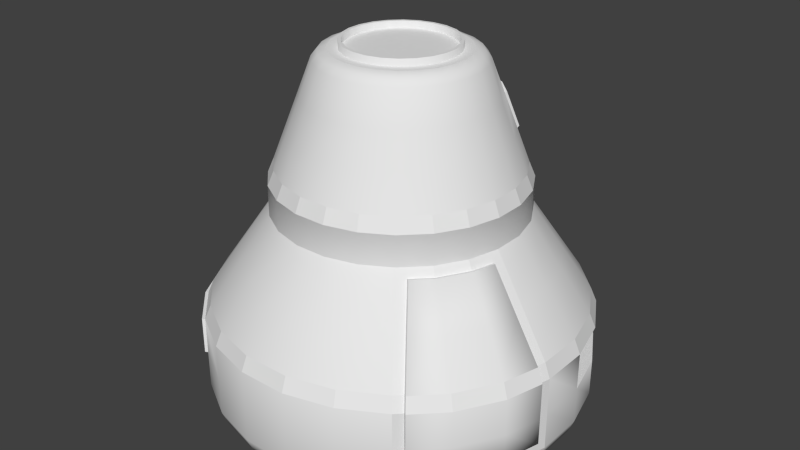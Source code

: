 # Source: CommandModule_IVA.blend  (saved by Blender 2.69.0; exported with 4.5.12 LTS)
import bpy
from mathutils import Matrix  # noqa: F401  (used for matrix-valued properties, if any)

bpy.ops.wm.read_factory_settings(use_empty=True)
scene = bpy.context.scene
scene.name = 'Scene'

# ---- collections
col_collection_1 = bpy.data.collections.new('Collection 1'); scene.collection.children.link(col_collection_1)

# ---- materials (node trees are filled in below, after node groups)
mat_material = bpy.data.materials.new('Material')
mat_material.alpha_threshold = 0.0
mat_material.use_transparent_shadow = False
mat_material.roughness = 0.5
mat_material.line_color = (0.0, 0.0, 0.0, 1.0)

# ---- material node trees

# ---- world
world_world = bpy.data.worlds.new('World'); scene.world = world_world
world_world.color = (0.05088, 0.05088, 0.05088)
world_world.use_sun_shadow = False
world_world.sun_shadow_jitter_overblur = 0.0
world_world.cycles.sampling_method = 'MANUAL'
world_world.cycles.sample_map_resolution = 256

# ---- meshes
me_cube_007 = bpy.data.meshes.new('Cube.007')
me_cube_007.from_pydata([(-0.2, -0.2062, -0.2581), (-0.3, -0.2062, -0.2581), (-0.3, 0.2938, -0.2581), (-0.2, 0.2938, -0.2581), (-0.2, -0.2062, 0.04191), (-0.3, -0.2062, 0.04191), (-0.3, 0.2938, 0.04191), (-0.2, 0.2938, 0.04191), (0.3, -0.2062, -0.2581), (0.2, -0.2062, -0.2581), (0.2, 0.2938, -0.2581), (0.3, 0.2938, -0.2581), (0.3, -0.2062, 0.04191), (0.2, -0.2062, 0.04191), (0.2, 0.2938, 0.04191), (0.3, 0.2938, 0.04191), (0.25, -0.2938, 0.2407), (-0.25, -0.2938, 0.2407), (-0.25, -0.207, -0.2517), (0.25, -0.207, -0.2517), (0.25, -0.1954, 0.2581), (-0.25, -0.1954, 0.2581), (-0.25, -0.1085, -0.2343), (0.25, -0.1085, -0.2343), (0.25, -0.2062, -0.2581), (-0.25, -0.2062, -0.2581), (-0.25, 0.2938, -0.2581), (0.25, 0.2938, -0.2581), (0.25, -0.2062, -0.1581), (-0.25, -0.2062, -0.1581), (-0.25, 0.2938, -0.1581), (0.25, 0.2938, -0.1581)], [], [(4, 5, 1, 0), (5, 6, 2, 1), (6, 7, 3, 2), (7, 4, 0, 3), (0, 1, 2, 3), (7, 6, 5, 4), (12, 13, 9, 8), (13, 14, 10, 9), (14, 15, 11, 10), (15, 12, 8, 11), (8, 9, 10, 11), (15, 14, 13, 12), (20, 21, 17, 16), (21, 22, 18, 17), (22, 23, 19, 18), (23, 20, 16, 19), (16, 17, 18, 19), (23, 22, 21, 20), (28, 29, 25, 24), (29, 30, 26, 25), (30, 31, 27, 26), (31, 28, 24, 27), (24, 25, 26, 27), (31, 30, 29, 28)])
_uv = me_cube_007.uv_layers.new(name='UV coord')
_uv.uv.foreach_set('vector', [0.858, 0.03573, 0.8764, 0.03573, 0.8764, 0.05411, 0.858, 0.05411, 0.858, 0.03573, 0.8764, 0.03573, 0.8764, 0.05411, 0.858, 0.05411, 0.858, 0.03573, 0.8764, 0.03573, 0.8764, 0.05411, 0.858, 0.05411, 0.858, 0.03573, 0.8764, 0.03573, 0.8764, 0.05411, 0.858, 0.05411, 0.858, 0.03573, 0.8764, 0.03573, 0.8764, 0.05411, 0.858, 0.05411, 0.858, 0.03573, 0.8764, 0.03573, 0.8764, 0.05411, 0.858, 0.05411, 0.858, 0.03573, 0.8764, 0.03573, 0.8764, 0.05411, 0.858, 0.05411, 0.858, 0.03573, 0.8764, 0.03573, 0.8764, 0.05411, 0.858, 0.05411, 0.858, 0.03573, 0.8764, 0.03573, 0.8764, 0.05411, 0.858, 0.05411, 0.858, 0.03573, 0.8764, 0.03573, 0.8764, 0.05411, 0.858, 0.05411, 0.858, 0.03573, 0.8764, 0.03573, 0.8764, 0.05411, 0.858, 0.05411, 0.858, 0.03573, 0.8764, 0.03573, 0.8764, 0.05411, 0.858, 0.05411, 0.858, 0.03573, 0.8764, 0.03573, 0.8764, 0.05411, 0.858, 0.05411, 0.858, 0.03573, 0.8764, 0.03573, 0.8764, 0.05411, 0.858, 0.05411, 0.858, 0.03573, 0.8764, 0.03573, 0.8764, 0.05411, 0.858, 0.05411, 0.858, 0.03573, 0.8764, 0.03573, 0.8764, 0.05411, 0.858, 0.05411, 0.858, 0.03573, 0.8764, 0.03573, 0.8764, 0.05411, 0.858, 0.05411, 0.858, 0.03573, 0.8764, 0.03573, 0.8764, 0.05411, 0.858, 0.05411, 0.0, 0.0, 0.0, 0.0, 0.0, 0.0, 0.0, 0.0, 0.0, 0.0, 0.0, 0.0, 0.0, 0.0, 0.0, 0.0, 0.0, 0.0, 0.0, 0.0, 0.0, 0.0, 0.0, 0.0, 0.0, 0.0, 0.0, 0.0, 0.0, 0.0, 0.0, 0.0, 0.0, 0.0, 0.0, 0.0, 0.0, 0.0, 0.0, 0.0, 0.8764, 0.05411, 0.858, 0.05411, 0.858, 0.03573, 0.8764, 0.03573])
me_cube_007.use_remesh_preserve_volume = False
me_cube_007.use_remesh_preserve_attributes = False
me_cube_007.use_mirror_vertex_groups = False
me_cube_007.update()
me_cube_006 = bpy.data.meshes.new('Cube.006')
me_cube_006.from_pydata([(-0.2, -0.2062, -0.2581), (-0.3, -0.2062, -0.2581), (-0.3, 0.2938, -0.2581), (-0.2, 0.2938, -0.2581), (-0.2, -0.2062, 0.04191), (-0.3, -0.2062, 0.04191), (-0.3, 0.2938, 0.04191), (-0.2, 0.2938, 0.04191), (0.3, -0.2062, -0.2581), (0.2, -0.2062, -0.2581), (0.2, 0.2938, -0.2581), (0.3, 0.2938, -0.2581), (0.3, -0.2062, 0.04191), (0.2, -0.2062, 0.04191), (0.2, 0.2938, 0.04191), (0.3, 0.2938, 0.04191), (0.25, -0.2938, 0.2407), (-0.25, -0.2938, 0.2407), (-0.25, -0.207, -0.2517), (0.25, -0.207, -0.2517), (0.25, -0.1954, 0.2581), (-0.25, -0.1954, 0.2581), (-0.25, -0.1085, -0.2343), (0.25, -0.1085, -0.2343), (0.25, -0.2062, -0.2581), (-0.25, -0.2062, -0.2581), (-0.25, 0.2938, -0.2581), (0.25, 0.2938, -0.2581), (0.25, -0.2062, -0.1581), (-0.25, -0.2062, -0.1581), (-0.25, 0.2938, -0.1581), (0.25, 0.2938, -0.1581)], [], [(4, 5, 1, 0), (5, 6, 2, 1), (6, 7, 3, 2), (7, 4, 0, 3), (0, 1, 2, 3), (7, 6, 5, 4), (12, 13, 9, 8), (13, 14, 10, 9), (14, 15, 11, 10), (15, 12, 8, 11), (8, 9, 10, 11), (15, 14, 13, 12), (20, 21, 17, 16), (21, 22, 18, 17), (22, 23, 19, 18), (23, 20, 16, 19), (16, 17, 18, 19), (23, 22, 21, 20), (28, 29, 25, 24), (29, 30, 26, 25), (30, 31, 27, 26), (31, 28, 24, 27), (24, 25, 26, 27), (31, 30, 29, 28)])
_uv = me_cube_006.uv_layers.new(name='UVMap')
_uv.uv.foreach_set('vector', [0.8607, 0.015, 0.901, 0.015, 0.901, 0.05531, 0.8607, 0.05531, 0.8607, 0.015, 0.901, 0.015, 0.901, 0.05531, 0.8607, 0.05531, 0.8607, 0.015, 0.901, 0.015, 0.901, 0.05531, 0.8607, 0.05531, 0.8607, 0.015, 0.901, 0.015, 0.901, 0.05531, 0.8607, 0.05531, 0.8607, 0.015, 0.901, 0.015, 0.901, 0.05531, 0.8607, 0.05531, 0.8607, 0.015, 0.901, 0.015, 0.901, 0.05531, 0.8607, 0.05531, 0.8607, 0.015, 0.901, 0.015, 0.901, 0.05531, 0.8607, 0.05531, 0.8607, 0.015, 0.901, 0.015, 0.901, 0.05531, 0.8607, 0.05531, 0.8607, 0.015, 0.901, 0.015, 0.901, 0.05531, 0.8607, 0.05531, 0.8607, 0.015, 0.901, 0.015, 0.901, 0.05531, 0.8607, 0.05531, 0.8607, 0.015, 0.901, 0.015, 0.901, 0.05531, 0.8607, 0.05531, 0.8607, 0.015, 0.901, 0.015, 0.901, 0.05531, 0.8607, 0.05531, 0.8607, 0.015, 0.901, 0.015, 0.901, 0.05531, 0.8607, 0.05531, 0.8607, 0.015, 0.901, 0.015, 0.901, 0.05531, 0.8607, 0.05531, 0.8607, 0.015, 0.901, 0.015, 0.901, 0.05531, 0.8607, 0.05531, 0.8607, 0.015, 0.901, 0.015, 0.901, 0.05531, 0.8607, 0.05531, 0.8607, 0.015, 0.901, 0.015, 0.901, 0.05531, 0.8607, 0.05531, 0.8607, 0.015, 0.901, 0.015, 0.901, 0.05531, 0.8607, 0.05531, 0.8607, 0.015, 0.901, 0.015, 0.901, 0.05531, 0.8607, 0.05531, 0.8607, 0.015, 0.901, 0.015, 0.901, 0.05531, 0.8607, 0.05531, 0.8607, 0.015, 0.901, 0.015, 0.901, 0.05531, 0.8607, 0.05531, 0.8607, 0.015, 0.901, 0.015, 0.901, 0.05531, 0.8607, 0.05531, 0.8607, 0.015, 0.901, 0.015, 0.901, 0.05531, 0.8607, 0.05531, 0.8607, 0.015, 0.901, 0.015, 0.901, 0.05531, 0.8607, 0.05531])
me_cube_006.use_remesh_preserve_volume = False
me_cube_006.use_remesh_preserve_attributes = False
me_cube_006.use_mirror_vertex_groups = False
me_cube_006.update()
me_cube_005 = bpy.data.meshes.new('Cube.005')
me_cube_005.from_pydata([(-0.2, -0.2062, -0.2581), (-0.3, -0.2062, -0.2581), (-0.3, 0.2938, -0.2581), (-0.2, 0.2938, -0.2581), (-0.2, -0.2062, 0.04191), (-0.3, -0.2062, 0.04191), (-0.3, 0.2938, 0.04191), (-0.2, 0.2938, 0.04191), (0.3, -0.2062, -0.2581), (0.2, -0.2062, -0.2581), (0.2, 0.2938, -0.2581), (0.3, 0.2938, -0.2581), (0.3, -0.2062, 0.04191), (0.2, -0.2062, 0.04191), (0.2, 0.2938, 0.04191), (0.3, 0.2938, 0.04191), (0.25, -0.2938, 0.2407), (-0.25, -0.2938, 0.2407), (-0.25, -0.207, -0.2517), (0.25, -0.207, -0.2517), (0.25, -0.1954, 0.2581), (-0.25, -0.1954, 0.2581), (-0.25, -0.1085, -0.2343), (0.25, -0.1085, -0.2343), (0.25, -0.2062, -0.2581), (-0.25, -0.2062, -0.2581), (-0.25, 0.2938, -0.2581), (0.25, 0.2938, -0.2581), (0.25, -0.2062, -0.1581), (-0.25, -0.2062, -0.1581), (-0.25, 0.2938, -0.1581), (0.25, 0.2938, -0.1581)], [], [(4, 5, 1, 0), (5, 6, 2, 1), (6, 7, 3, 2), (7, 4, 0, 3), (0, 1, 2, 3), (7, 6, 5, 4), (12, 13, 9, 8), (13, 14, 10, 9), (14, 15, 11, 10), (15, 12, 8, 11), (8, 9, 10, 11), (15, 14, 13, 12), (20, 21, 17, 16), (21, 22, 18, 17), (22, 23, 19, 18), (23, 20, 16, 19), (16, 17, 18, 19), (23, 22, 21, 20), (28, 29, 25, 24), (29, 30, 26, 25), (30, 31, 27, 26), (31, 28, 24, 27), (24, 25, 26, 27), (31, 30, 29, 28)])
_uv = me_cube_005.uv_layers.new(name='UVMap')
_uv.uv.foreach_set('vector', [0.8462, 0.02782, 0.8765, 0.02782, 0.8765, 0.05811, 0.8462, 0.05811, 0.8462, 0.02782, 0.8765, 0.02782, 0.8765, 0.05811, 0.8462, 0.05811, 0.8462, 0.02782, 0.8765, 0.02782, 0.8765, 0.05811, 0.8462, 0.05811, 0.8462, 0.02782, 0.8765, 0.02782, 0.8765, 0.05811, 0.8462, 0.05811, 0.8462, 0.02782, 0.8765, 0.02782, 0.8765, 0.05811, 0.8462, 0.05811, 0.8462, 0.02782, 0.8765, 0.02782, 0.8765, 0.05811, 0.8462, 0.05811, 0.8462, 0.02782, 0.8765, 0.02782, 0.8765, 0.05811, 0.8462, 0.05811, 0.8462, 0.02782, 0.8765, 0.02782, 0.8765, 0.05811, 0.8462, 0.05811, 0.8462, 0.02782, 0.8765, 0.02782, 0.8765, 0.05811, 0.8462, 0.05811, 0.8462, 0.02782, 0.8765, 0.02782, 0.8765, 0.05811, 0.8462, 0.05811, 0.8462, 0.02782, 0.8765, 0.02782, 0.8765, 0.05811, 0.8462, 0.05811, 0.8462, 0.02782, 0.8765, 0.02782, 0.8765, 0.05811, 0.8462, 0.05811, 0.8462, 0.02782, 0.8765, 0.02782, 0.8765, 0.05811, 0.8462, 0.05811, 0.8462, 0.02782, 0.8765, 0.02782, 0.8765, 0.05811, 0.8462, 0.05811, 0.8462, 0.02782, 0.8765, 0.02782, 0.8765, 0.05811, 0.8462, 0.05811, 0.8462, 0.02782, 0.8765, 0.02782, 0.8765, 0.05811, 0.8462, 0.05811, 0.8462, 0.02782, 0.8765, 0.02782, 0.8765, 0.05811, 0.8462, 0.05811, 0.8462, 0.02782, 0.8765, 0.02782, 0.8765, 0.05811, 0.8462, 0.05811, 0.0, 0.0, 0.0, 0.0, 0.0, 0.0, 0.0, 0.0, 0.0, 0.0, 0.0, 0.0, 0.0, 0.0, 0.0, 0.0, 0.0, 0.0, 0.0, 0.0, 0.0, 0.0, 0.0, 0.0, 0.0, 0.0, 0.0, 0.0, 0.0, 0.0, 0.0, 0.0, 0.0, 0.0, 0.0, 0.0, 0.0, 0.0, 0.0, 0.0, 0.8765, 0.05811, 0.8462, 0.05811, 0.8462, 0.02783, 0.8765, 0.02783])
me_cube_005.use_remesh_preserve_volume = False
me_cube_005.use_remesh_preserve_attributes = False
me_cube_005.use_mirror_vertex_groups = False
me_cube_005.update()
me_cylinder_007 = bpy.data.meshes.new('Cylinder.007')
me_cylinder_007.from_pydata([(-0.4443, 1.073, 0.88), (-0.1515, 1.151, 0.88), (0.4671, 1.128, 0.7386), (0.4443, 1.073, 0.88), (0.7067, 0.921, 0.88), (0.921, 0.7067, 0.88), (1.128, 0.4671, 0.7386), (1.073, 0.4443, 0.88), (1.151, 0.1515, 0.88), (1.151, -0.1515, 0.88), (1.128, -0.4671, 0.7386), (1.073, -0.4443, 0.88), (0.9684, -0.7431, 0.7386), (0.921, -0.7067, 0.88), (0.7067, -0.921, 0.88), (0.4443, -1.073, 0.88), (0.1593, -1.21, 0.7386), (0.1515, -1.151, 0.88), (-0.1593, -1.21, 0.7386), (-0.1515, -1.151, 0.88), (-0.4671, -1.128, 0.7386), (-0.4443, -1.073, 0.88), (-0.7067, -0.921, 0.88), (-0.921, -0.7067, 0.88), (-1.073, -0.4443, 0.88), (-1.151, -0.1515, 0.88), (-1.21, 0.1593, 0.7386), (-1.151, 0.1515, 0.88), (-1.128, 0.4671, 0.7386), (-1.073, 0.4443, 0.88), (-0.9684, 0.7431, 0.7386), (-0.921, 0.7067, 0.88), (-0.7067, 0.921, 0.88), (0.1593, 1.21, 0.7386), (0.1515, 1.151, 0.88), (-0.3017, 0.7283, 1.854), (-0.2494, 0.6021, 1.948), (-0.2806, 0.6774, 1.92), (-0.1029, 0.7816, 1.854), (-0.08506, 0.6461, 1.948), (-0.09571, 0.727, 1.92), (0.3017, 0.7283, 1.854), (0.2494, 0.6021, 1.948), (0.2806, 0.6774, 1.92), (0.4799, 0.6254, 1.854), (0.3967, 0.517, 1.948), (0.4464, 0.5817, 1.92), (0.6254, 0.4799, 1.854), (0.517, 0.3967, 1.948), (0.5817, 0.4464, 1.92), (0.7283, 0.3017, 1.854), (0.6021, 0.2494, 1.948), (0.6774, 0.2806, 1.92), (0.7816, 0.1029, 1.854), (0.6461, 0.08506, 1.948), (0.727, 0.09571, 1.92), (0.7816, -0.1029, 1.854), (0.6461, -0.08506, 1.948), (0.727, -0.09571, 1.92), (0.7283, -0.3017, 1.854), (0.6021, -0.2494, 1.948), (0.6774, -0.2806, 1.92), (0.6254, -0.4799, 1.854), (0.517, -0.3967, 1.948), (0.5817, -0.4464, 1.92), (0.4799, -0.6254, 1.854), (0.3967, -0.517, 1.948), (0.4464, -0.5817, 1.92), (0.3017, -0.7283, 1.854), (0.2494, -0.6021, 1.948), (0.2806, -0.6774, 1.92), (0.1029, -0.7816, 1.854), (0.08506, -0.6461, 1.948), (0.09571, -0.727, 1.92), (-0.1029, -0.7816, 1.854), (-0.08506, -0.6461, 1.948), (-0.09571, -0.727, 1.92), (-0.3017, -0.7283, 1.854), (-0.2494, -0.6021, 1.948), (-0.2806, -0.6774, 1.92), (-0.4799, -0.6254, 1.854), (-0.3967, -0.517, 1.948), (-0.4464, -0.5817, 1.92), (-0.6254, -0.4799, 1.854), (-0.517, -0.3967, 1.948), (-0.5817, -0.4464, 1.92), (-0.7283, -0.3017, 1.854), (-0.6021, -0.2494, 1.948), (-0.6774, -0.2806, 1.92), (-0.7816, -0.1029, 1.854), (-0.6461, -0.08506, 1.948), (-0.727, -0.09571, 1.92), (-0.7816, 0.1029, 1.854), (-0.6461, 0.08506, 1.948), (-0.727, 0.09571, 1.92), (-0.7283, 0.3017, 1.854), (-0.6021, 0.2494, 1.948), (-0.6774, 0.2806, 1.92), (-0.6254, 0.4799, 1.854), (-0.517, 0.3967, 1.948), (-0.5817, 0.4464, 1.92), (-0.4799, 0.6254, 1.854), (-0.3967, 0.517, 1.948), (-0.4464, 0.5817, 1.92), (0.1029, 0.7816, 1.854), (0.08506, 0.6461, 1.948), (0.09571, 0.727, 1.92), (-0.2108, 0.5089, 1.948), (-0.07189, 0.5461, 1.948), (0.2108, 0.5089, 1.948), (0.3353, 0.437, 1.948), (0.437, 0.3353, 1.948), (0.5089, 0.2108, 1.948), (0.5461, 0.07189, 1.948), (0.5461, -0.07189, 1.948), (0.5089, -0.2108, 1.948), (0.437, -0.3353, 1.948), (0.3353, -0.437, 1.948), (0.2108, -0.5089, 1.948), (0.07189, -0.5461, 1.948), (-0.07189, -0.5461, 1.948), (-0.2108, -0.5089, 1.948), (-0.3353, -0.437, 1.948), (-0.437, -0.3353, 1.948), (-0.5089, -0.2108, 1.948), (-0.5461, -0.07189, 1.948), (-0.5461, 0.07189, 1.948), (-0.5089, 0.2108, 1.948), (-0.437, 0.3353, 1.948), (-0.3353, 0.437, 1.948), (0.07189, 0.5461, 1.948), (-0.2108, 0.5089, 2.017), (-0.07189, 0.5461, 2.017), (0.2108, 0.5089, 2.017), (0.3353, 0.437, 2.017), (0.437, 0.3353, 2.017), (0.5089, 0.2108, 2.017), (0.5461, 0.07189, 2.017), (0.5461, -0.07189, 2.017), (0.5089, -0.2108, 2.017), (0.437, -0.3353, 2.017), (0.3353, -0.437, 2.017), (0.2108, -0.5089, 2.017), (0.07189, -0.5461, 2.017), (-0.07189, -0.5461, 2.017), (-0.2108, -0.5089, 2.017), (-0.3353, -0.437, 2.017), (-0.437, -0.3353, 2.017), (-0.5089, -0.2108, 2.017), (-0.5461, -0.07189, 2.017), (-0.5461, 0.07189, 2.017), (-0.5089, 0.2108, 2.017), (-0.437, 0.3353, 2.017), (-0.3353, 0.437, 2.017), (0.07189, 0.5461, 2.017), (-0.1992, 0.4809, 2.017), (-0.06794, 0.5161, 2.017), (0.1992, 0.4809, 2.017), (0.3169, 0.413, 2.017), (0.413, 0.3169, 2.017), (0.4809, 0.1992, 2.017), (0.5161, 0.06794, 2.017), (0.5161, -0.06794, 2.017), (0.4809, -0.1992, 2.017), (0.413, -0.3169, 2.017), (0.3169, -0.413, 2.017), (0.1992, -0.4809, 2.017), (0.06795, -0.5161, 2.017), (-0.06794, -0.5161, 2.017), (-0.1992, -0.4809, 2.017), (-0.3169, -0.413, 2.017), (-0.413, -0.3169, 2.017), (-0.4809, -0.1992, 2.017), (-0.5161, -0.06795, 2.017), (-0.5161, 0.06794, 2.017), (-0.4809, 0.1992, 2.017), (-0.413, 0.3169, 2.017), (-0.3169, 0.413, 2.017), (0.06794, 0.5161, 2.017), (-0.1992, 0.4809, 1.948), (-0.06794, 0.5161, 1.948), (0.1992, 0.4809, 1.948), (0.3169, 0.413, 1.948), (0.413, 0.3169, 1.948), (0.4809, 0.1992, 1.948), (0.5161, 0.06794, 1.948), (0.5161, -0.06794, 1.948), (0.4809, -0.1992, 1.948), (0.413, -0.3169, 1.948), (0.3169, -0.413, 1.948), (0.1992, -0.4809, 1.948), (0.06795, -0.5161, 1.948), (-0.06794, -0.5161, 1.948), (-0.1992, -0.4809, 1.948), (-0.3169, -0.413, 1.948), (-0.413, -0.3169, 1.948), (-0.4809, -0.1992, 1.948), (-0.5161, -0.06795, 1.948), (-0.5161, 0.06794, 1.948), (-0.4809, 0.1992, 1.948), (-0.413, 0.3169, 1.948), (-0.3169, 0.413, 1.948), (0.06794, 0.5161, 1.948), (-0.3492, 0.843, 1.529), (-0.3967, 0.9578, 1.205), (-0.6311, 0.8225, 1.205), (-0.5555, 0.7239, 1.529), (-0.1191, 0.9047, 1.529), (-0.1353, 1.028, 1.205), (0.1191, 0.9047, 1.529), (0.1353, 1.028, 1.205), (0.3492, 0.843, 1.529), (0.3967, 0.9578, 1.205), (0.5555, 0.7239, 1.529), (0.6311, 0.8225, 1.205), (0.7239, 0.5555, 1.529), (0.8225, 0.6311, 1.205), (0.843, 0.3492, 1.529), (0.9578, 0.3967, 1.205), (0.9047, 0.1191, 1.529), (1.028, 0.1353, 1.205), (0.9047, -0.1191, 1.529), (1.028, -0.1353, 1.205), (0.843, -0.3492, 1.529), (0.9578, -0.3967, 1.205), (0.7239, -0.5555, 1.529), (0.8225, -0.6311, 1.205), (0.5555, -0.7239, 1.529), (0.6311, -0.8225, 1.205), (0.3492, -0.843, 1.529), (0.3967, -0.9578, 1.205), (0.1191, -0.9047, 1.529), (0.1353, -1.028, 1.205), (-0.1191, -0.9047, 1.529), (-0.1353, -1.028, 1.205), (-0.3492, -0.843, 1.529), (-0.3967, -0.9578, 1.205), (-0.5555, -0.7239, 1.529), (-0.6311, -0.8225, 1.205), (-0.7239, -0.5555, 1.529), (-0.8225, -0.6311, 1.205), (-0.843, -0.3492, 1.529), (-0.9578, -0.3967, 1.205), (-0.9047, -0.1191, 1.529), (-1.028, -0.1353, 1.205), (-0.9047, 0.1191, 1.529), (-1.028, 0.1353, 1.205), (-0.843, 0.3492, 1.529), (-0.9578, 0.3967, 1.205), (-0.7239, 0.5555, 1.529), (-0.8225, 0.6311, 1.205), (-0.3415, 0.9542, 1.251), (-0.3077, 0.8725, 1.483), (0.3415, 0.9542, 1.251), (0.3077, 0.8725, 1.483), (-0.133, 1.01, 1.251), (0.133, 1.01, 1.251), (-0.1214, 0.9224, 1.483), (0.1214, 0.9224, 1.483), (0.4332, 0.9162, 1.251), (0.3994, 0.8345, 1.483), (0.7729, 0.6556, 1.251), (0.7027, 0.6018, 1.483), (0.6202, 0.8083, 1.251), (0.5664, 0.7381, 1.483), (-0.4332, 0.9162, 1.251), (-0.3994, 0.8345, 1.483), (-0.7729, 0.6556, 1.251), (-0.7027, 0.6018, 1.483), (-0.6202, 0.8083, 1.251), (-0.5664, 0.7381, 1.483), (-0.3492, 0.8705, 1.541), (-0.3967, 0.9852, 1.217), (-0.6311, 0.8499, 1.217), (-0.5555, 0.7514, 1.541), (-0.1191, 0.9321, 1.541), (-0.1353, 1.055, 1.217), (0.1191, 0.9321, 1.541), (0.1353, 1.055, 1.217), (0.3492, 0.8705, 1.541), (0.3967, 0.9852, 1.217), (0.5555, 0.7514, 1.541), (0.6311, 0.8499, 1.217), (0.7239, 0.583, 1.541), (0.8225, 0.6586, 1.217), (-0.7239, 0.5829, 1.541), (-0.8225, 0.6586, 1.217), (-0.3415, 0.9817, 1.264), (-0.3077, 0.9, 1.495), (0.3415, 0.9817, 1.264), (0.3077, 0.9, 1.495), (-0.133, 1.038, 1.264), (0.133, 1.038, 1.264), (-0.1214, 0.9499, 1.495), (0.1214, 0.9499, 1.495), (0.4332, 0.9437, 1.264), (0.3994, 0.862, 1.495), (0.7729, 0.6831, 1.264), (0.7027, 0.6292, 1.495), (0.6202, 0.8357, 1.264), (0.5664, 0.7656, 1.495), (-0.4332, 0.9437, 1.264), (-0.3994, 0.862, 1.495), (-0.7729, 0.6831, 1.264), (-0.7027, 0.6292, 1.495), (-0.6202, 0.8357, 1.264), (-0.5664, 0.7656, 1.495), (-0.4671, 1.128, 0.4386), (-0.1593, 1.21, 0.4386), (0.4671, 1.128, 0.4386), (0.7431, 0.9684, 0.4386), (0.9684, 0.7431, 0.4386), (1.128, 0.4671, 0.4386), (1.21, 0.1593, 0.4386), (1.21, -0.1593, 0.4386), (0.7431, -0.9684, 0.4386), (0.4671, -1.128, 0.4386), (0.1593, -1.21, 0.4386), (-0.1593, -1.21, 0.4386), (-0.4671, -1.128, 0.4386), (-0.7431, -0.9684, 0.4386), (-0.9684, -0.7431, 0.4386), (-1.128, -0.4671, 0.4386), (-1.21, -0.1593, 0.4386), (-1.21, 0.1593, 0.4386), (-1.128, 0.4671, 0.4386), (-0.9684, 0.7431, 0.4386), (-0.7431, 0.9684, 0.4386), (0.1593, 1.21, 0.4386), (-0.4671, 1.128, 0.7386), (-0.1593, 1.21, 0.7386), (0.7431, 0.9684, 0.7386), (0.9684, 0.7431, 0.7386), (1.21, 0.1593, 0.7386), (1.21, -0.1593, 0.7386), (0.7431, -0.9684, 0.7386), (0.4671, -1.128, 0.7386), (-0.7431, -0.9684, 0.7386), (-0.9684, -0.7431, 0.7386), (-1.128, -0.4671, 0.7386), (-1.21, -0.1593, 0.7386), (-0.7431, 0.9684, 0.7386), (1.128, -0.4671, 0.4386), (0.9684, -0.7431, 0.4386), (-0.2447, 1.859, -1.3), (-0.2184, 1.659, -1.5), (-0.2369, 1.8, -1.441), (0.2447, 1.859, -1.3), (0.2184, 1.659, -1.5), (0.2369, 1.8, -1.441), (0.7175, 1.732, -1.3), (0.6403, 1.546, -1.5), (0.6946, 1.677, -1.441), (1.141, 1.488, -1.3), (1.019, 1.327, -1.5), (1.105, 1.44, -1.441), (1.488, 1.141, -1.3), (1.327, 1.019, -1.5), (1.44, 1.105, -1.441), (1.732, 0.7175, -1.3), (1.546, 0.6403, -1.5), (1.677, 0.6946, -1.441), (1.859, 0.2447, -1.3), (1.659, 0.2184, -1.5), (1.8, 0.2369, -1.441), (1.859, -0.2447, -1.3), (1.659, -0.2184, -1.5), (1.8, -0.2369, -1.441), (1.732, -0.7175, -1.3), (1.546, -0.6403, -1.5), (1.677, -0.6946, -1.441), (1.488, -1.141, -1.3), (1.327, -1.019, -1.5), (1.44, -1.105, -1.441), (1.141, -1.488, -1.3), (1.019, -1.327, -1.5), (1.105, -1.44, -1.441), (0.7175, -1.732, -1.3), (0.6403, -1.546, -1.5), (0.6946, -1.677, -1.441), (0.2447, -1.859, -1.3), (0.2184, -1.659, -1.5), (0.2369, -1.8, -1.441), (-0.2447, -1.859, -1.3), (-0.2184, -1.659, -1.5), (-0.2369, -1.8, -1.441), (-0.7175, -1.732, -1.3), (-0.6403, -1.546, -1.5), (-0.6946, -1.677, -1.441), (-1.141, -1.488, -1.3), (-1.019, -1.327, -1.5), (-1.105, -1.44, -1.441), (-1.488, -1.141, -1.3), (-1.327, -1.019, -1.5), (-1.44, -1.105, -1.441), (-1.732, -0.7175, -1.3), (-1.546, -0.6403, -1.5), (-1.677, -0.6946, -1.441), (-1.859, -0.2447, -1.3), (-1.659, -0.2184, -1.5), (-1.8, -0.2369, -1.441), (-1.859, 0.2447, -1.3), (-1.659, 0.2184, -1.5), (-1.8, 0.2369, -1.441), (-1.732, 0.7175, -1.3), (-1.546, 0.6403, -1.5), (-1.677, 0.6946, -1.441), (-1.488, 1.141, -1.3), (-1.327, 1.019, -1.5), (-1.44, 1.105, -1.441), (-1.141, 1.488, -1.3), (-1.019, 1.327, -1.5), (-1.105, 1.44, -1.441), (-0.7175, 1.732, -1.3), (-0.6403, 1.546, -1.5), (-0.6946, 1.677, -1.441), (0.08675, 0.659, -1.607), (-0.08675, 0.659, -1.607), (0.2543, 0.6141, -1.607), (0.4046, 0.5273, -1.607), (0.5273, 0.4046, -1.607), (0.6141, 0.2543, -1.607), (0.659, 0.08675, -1.607), (0.659, -0.08675, -1.607), (0.6141, -0.2543, -1.607), (0.5273, -0.4046, -1.607), (0.4046, -0.5273, -1.607), (0.2543, -0.6141, -1.607), (0.08675, -0.659, -1.607), (-0.08675, -0.659, -1.607), (-0.2543, -0.6141, -1.607), (-0.4046, -0.5273, -1.607), (-0.5273, -0.4046, -1.607), (-0.6141, -0.2543, -1.607), (-0.659, -0.08675, -1.607), (-0.659, 0.08675, -1.607), (-0.6141, 0.2543, -1.607), (-0.5273, 0.4046, -1.607), (-0.4046, 0.5273, -1.607), (-0.2543, 0.6141, -1.607), (-0.2447, 1.859, -0.5667), (-0.2369, 1.8, -0.4252), (0.2447, 1.859, -0.5667), (0.2369, 1.8, -0.4252), (-0.7175, 1.732, -0.5667), (-0.6946, 1.677, -0.4252), (0.7175, 1.732, -0.5667), (0.6946, 1.677, -0.4252), (1.141, 1.488, -0.5667), (1.105, 1.44, -0.4252), (1.488, 1.141, -0.5667), (1.44, 1.105, -0.4252), (1.732, 0.7175, -0.5667), (1.677, 0.6946, -0.4252), (1.859, 0.2447, -0.5667), (1.8, 0.2369, -0.4252), (1.859, -0.2447, -0.5667), (1.8, -0.2369, -0.4252), (1.513, -1.156, -0.9258), (1.757, -0.7321, -0.9258), (1.465, -1.12, -0.4177), (1.513, -1.156, -0.5591), (1.141, -1.488, -0.5667), (1.105, -1.44, -0.4252), (0.7175, -1.732, -0.5667), (0.6946, -1.677, -0.4252), (0.2447, -1.859, -0.5667), (0.2369, -1.8, -0.4252), (-0.2447, -1.859, -0.5667), (-0.2369, -1.8, -0.4252), (-0.7175, -1.732, -0.5667), (-0.6946, -1.677, -0.4252), (-1.141, -1.488, -0.5667), (-1.105, -1.44, -0.4252), (-1.488, -1.141, -0.5667), (-1.44, -1.105, -0.4252), (-1.732, -0.7175, -0.5667), (-1.677, -0.6946, -0.4252), (-1.859, -0.2447, -0.5667), (-1.8, -0.2369, -0.4252), (-1.859, 0.2447, -0.5667), (-1.8, 0.2369, -0.4252), (-1.732, 0.7175, -0.5667), (-1.677, 0.6946, -0.4252), (-1.488, 1.141, -0.5667), (-1.44, 1.105, -0.4252), (-1.141, 1.488, -0.5667), (-1.105, 1.44, -0.4252), (-0.7175, 1.732, -0.9333), (-0.2447, 1.859, -0.9333), (0.2447, 1.859, -0.9333), (0.7175, 1.732, -0.9333), (-1.141, 1.488, -0.9333), (1.141, 1.488, -0.9333), (1.488, 1.141, -0.9333), (1.732, 0.7175, -0.9333), (1.859, 0.2447, -0.9333), (1.859, -0.2447, -0.9333), (1.702, -0.7092, -0.4177), (1.757, -0.7321, -0.5591), (1.141, -1.488, -0.9333), (0.7175, -1.732, -0.9333), (0.2447, -1.859, -0.9333), (-0.2447, -1.859, -0.9333), (-0.7175, -1.732, -0.9333), (-1.141, -1.488, -0.9333), (-1.488, -1.141, -0.9333), (-1.732, -0.7175, -0.9333), (-1.859, -0.2447, -0.9333), (-1.859, 0.2447, -0.9333), (-1.732, 0.7175, -0.9333), (-1.488, 1.141, -0.9333), (-0.4671, 1.128, 0.4386), (-0.1593, 1.21, 0.4386), (0.4671, 1.128, 0.4386), (0.7431, 0.9684, 0.4386), (0.9684, 0.7431, 0.4386), (1.128, 0.4671, 0.4386), (1.21, 0.1593, 0.4386), (1.21, -0.1593, 0.4386), (1.014, -0.7777, 0.356), (0.7431, -0.9684, 0.4386), (0.4671, -1.128, 0.4386), (0.1593, -1.21, 0.4386), (-0.1593, -1.21, 0.4386), (-0.4671, -1.128, 0.4386), (-0.7431, -0.9684, 0.4386), (-0.9684, -0.7431, 0.4386), (-1.128, -0.4671, 0.4386), (-1.21, -0.1593, 0.4386), (-1.21, 0.1593, 0.4386), (-1.128, 0.4671, 0.4386), (-0.9684, 0.7431, 0.4386), (-0.7431, 0.9684, 0.4386), (0.1593, 1.21, 0.4386), (1.833, -0.3413, -1.2), (1.732, -0.7175, -1.2), (1.488, -1.141, -1.2), (1.774, -0.3335, -0.4252), (1.833, -0.3414, -0.5667), (1.833, -0.3413, -0.9333), (1.212, -1.417, -0.9333), (1.128, -0.4671, 0.4386), (0.9684, -0.7431, 0.4386), (1.18, -0.4889, 0.356), (1.212, -1.417, -1.2), (1.241, -0.2636, 0.356), (0.8486, -0.9426, 0.356), (1.176, -1.369, -0.4252), (1.212, -1.417, -0.5667), (1.205, -0.5034, 0.3636), (1.039, -0.7922, 0.3636), (1.858, -0.3558, -1.192), (1.757, -0.7321, -1.192), (1.513, -1.156, -1.192), (1.237, -1.431, -1.192), (1.266, -0.2781, 0.3636), (1.799, -0.3481, -0.4177), (1.858, -0.3559, -0.5591), (0.8738, -0.9571, 0.3636), (1.201, -1.384, -0.4177), (1.237, -1.431, -0.5591), (1.858, -0.3558, -0.9258), (1.237, -1.431, -0.9258), (-1.851, -0.2737, -0.5967), (-1.74, -0.6886, -0.5967), (-1.74, -0.6886, -0.9033), (-1.851, -0.2737, -0.9033), (-1.717, -0.7435, -0.5967), (-1.503, -1.115, -0.5967), (-1.503, -1.115, -0.9033), (-1.717, -0.7435, -0.9033), (-1.466, -1.163, -0.5967), (-1.163, -1.466, -0.5967), (-1.163, -1.466, -0.9033), (-1.466, -1.163, -0.9033), (-1.167, -1.503, -0.5667), (-1.514, -1.156, -0.5667), (-1.758, -0.7325, -0.5667), (-1.885, -0.2597, -0.5667), (-1.167, -1.503, -0.9333), (-1.514, -1.156, -0.9333), (-1.758, -0.7325, -0.9333), (-1.885, -0.2597, -0.9333), (-1.877, -0.2887, -0.5967), (-1.766, -0.7036, -0.5967), (-1.766, -0.7036, -0.9033), (-1.877, -0.2887, -0.9033), (-1.743, -0.7585, -0.5967), (-1.529, -1.13, -0.5967), (-1.529, -1.13, -0.9033), (-1.743, -0.7585, -0.9033), (-1.492, -1.178, -0.5967), (-1.189, -1.481, -0.5967), (-1.189, -1.481, -0.9033), (-1.492, -1.178, -0.9033), (0.7084, 1.238, -0.5667), (1.055, 0.8914, -0.5667), (1.299, 0.4675, -0.5667), (1.426, -0.005263, -0.5667), (0.7084, 1.238, -0.9333), (1.055, 0.8914, -0.9333), (1.299, 0.4675, -0.9333), (1.426, -0.005263, -0.9333), (-1.426, -0.005264, -0.5667), (-1.299, 0.4675, -0.5667), (-1.055, 0.8914, -0.5667), (-0.7084, 1.238, -0.5667), (-0.7084, 1.238, -0.9333), (-1.426, -0.005264, -0.9333), (-1.299, 0.4675, -0.9333), (-1.055, 0.8914, -0.9333), (-0.1981, 1.505, 0.006689), (0.9241, 1.204, 0.006689), (1.204, 0.9241, 0.006689), (1.402, 0.5809, 0.006689), (1.505, 0.1981, 0.006689), (1.505, -0.1981, 0.006689), (1.454, -0.6063, -0.02708), (0.9241, -1.204, 0.006689), (0.5809, -1.402, 0.006689), (0.1981, -1.505, 0.006689), (-0.1981, -1.505, 0.006689), (-0.5809, -1.402, 0.006689), (-0.9241, -1.204, 0.006689), (-1.204, -0.9241, 0.006689), (-1.402, -0.5809, 0.006689), (-1.505, -0.1981, 0.006689), (-1.505, 0.1981, 0.006689), (-1.402, 0.5809, 0.006689), (-1.204, 0.9241, 0.006689), (-0.9241, 1.204, 0.006689), (-0.5809, 1.402, 0.006689), (0.5809, 1.402, 0.006689), (0.1981, 1.505, 0.006689), (1.507, -0.2986, -0.03461), (1.012, -1.156, -0.03461), (1.252, -0.9559, -0.02708), (1.532, -0.3131, -0.02708), (1.037, -1.171, -0.02708)], [], [(209, 104, 38, 207), (129, 153, 152, 128), (215, 47, 44, 213), (217, 50, 47, 215), (219, 53, 50, 217), (221, 56, 53, 219), (223, 59, 56, 221), (225, 62, 59, 223), (12, 13, 11, 10), (227, 65, 62, 225), (229, 68, 65, 227), (231, 71, 68, 229), (233, 74, 71, 231), (18, 19, 17, 16), (235, 77, 74, 233), (20, 21, 19, 18), (237, 80, 77, 235), (239, 83, 80, 237), (241, 86, 83, 239), (243, 89, 86, 241), (245, 92, 89, 243), (247, 95, 92, 245), (28, 29, 27, 26), (249, 98, 95, 247), (30, 31, 29, 28), (206, 101, 98, 249), (207, 38, 35, 203), (2, 3, 34, 33), (213, 44, 41, 211), (211, 41, 104, 209), (36, 37, 40, 39), (37, 35, 38, 40), (42, 43, 46, 45), (43, 41, 44, 46), (45, 46, 49, 48), (46, 44, 47, 49), (48, 49, 52, 51), (49, 47, 50, 52), (51, 52, 55, 54), (52, 50, 53, 55), (54, 55, 58, 57), (55, 53, 56, 58), (57, 58, 61, 60), (58, 56, 59, 61), (60, 61, 64, 63), (61, 59, 62, 64), (63, 64, 67, 66), (64, 62, 65, 67), (66, 67, 70, 69), (67, 65, 68, 70), (69, 70, 73, 72), (70, 68, 71, 73), (72, 73, 76, 75), (73, 71, 74, 76), (75, 76, 79, 78), (76, 74, 77, 79), (78, 79, 82, 81), (79, 77, 80, 82), (81, 82, 85, 84), (82, 80, 83, 85), (84, 85, 88, 87), (85, 83, 86, 88), (87, 88, 91, 90), (88, 86, 89, 91), (90, 91, 94, 93), (91, 89, 92, 94), (93, 94, 97, 96), (94, 92, 95, 97), (96, 97, 100, 99), (97, 95, 98, 100), (99, 100, 103, 102), (100, 98, 101, 103), (102, 103, 37, 36), (103, 101, 35, 37), (105, 106, 43, 42), (106, 104, 41, 43), (39, 40, 106, 105), (40, 38, 104, 106), (203, 35, 101, 206), (107, 36, 39, 108), (109, 42, 45, 110), (110, 45, 48, 111), (111, 48, 51, 112), (112, 51, 54, 113), (113, 54, 57, 114), (114, 57, 60, 115), (115, 60, 63, 116), (116, 63, 66, 117), (117, 66, 69, 118), (118, 69, 72, 119), (119, 72, 75, 120), (120, 75, 78, 121), (121, 78, 81, 122), (122, 81, 84, 123), (123, 84, 87, 124), (124, 87, 90, 125), (125, 90, 93, 126), (126, 93, 96, 127), (127, 96, 99, 128), (128, 99, 102, 129), (129, 102, 36, 107), (130, 105, 42, 109), (108, 39, 105, 130), (177, 201, 200, 176), (118, 142, 141, 117), (127, 151, 150, 126), (116, 140, 139, 115), (125, 149, 148, 124), (114, 138, 137, 113), (112, 136, 135, 111), (123, 147, 146, 122), (130, 154, 132, 108), (110, 134, 133, 109), (121, 145, 144, 120), (107, 131, 153, 129), (119, 143, 142, 118), (128, 152, 151, 127), (117, 141, 140, 116), (126, 150, 149, 125), (115, 139, 138, 114), (113, 137, 136, 112), (124, 148, 147, 123), (111, 135, 134, 110), (122, 146, 145, 121), (109, 133, 154, 130), (108, 132, 131, 107), (120, 144, 143, 119), (155, 131, 132, 156), (157, 133, 134, 158), (158, 134, 135, 159), (159, 135, 136, 160), (160, 136, 137, 161), (161, 137, 138, 162), (162, 138, 139, 163), (163, 139, 140, 164), (164, 140, 141, 165), (165, 141, 142, 166), (166, 142, 143, 167), (167, 143, 144, 168), (168, 144, 145, 169), (169, 145, 146, 170), (170, 146, 147, 171), (171, 147, 148, 172), (172, 148, 149, 173), (173, 149, 150, 174), (174, 150, 151, 175), (175, 151, 152, 176), (176, 152, 153, 177), (177, 153, 131, 155), (178, 154, 133, 157), (156, 132, 154, 178), (180, 202, 181, 182, 183, 184, 185, 186, 187, 188, 189, 190, 191, 192, 193, 194, 195, 196, 197, 198, 199, 200, 201, 179), (166, 190, 189, 165), (175, 199, 198, 174), (164, 188, 187, 163), (173, 197, 196, 172), (162, 186, 185, 161), (160, 184, 183, 159), (171, 195, 194, 170), (178, 202, 180, 156), (158, 182, 181, 157), (169, 193, 192, 168), (155, 179, 201, 177), (167, 191, 190, 166), (176, 200, 199, 175), (165, 189, 188, 164), (174, 198, 197, 173), (163, 187, 186, 162), (161, 185, 184, 160), (172, 196, 195, 171), (159, 183, 182, 158), (170, 194, 193, 169), (157, 181, 202, 178), (156, 180, 179, 155), (168, 192, 191, 167), (34, 210, 208, 1), (5, 216, 214, 4), (7, 218, 216, 5), (218, 217, 215, 216), (8, 220, 218, 7), (220, 219, 217, 218), (9, 222, 220, 8), (222, 221, 219, 220), (11, 224, 222, 9), (224, 223, 221, 222), (13, 226, 224, 11), (226, 225, 223, 224), (14, 228, 226, 13), (228, 227, 225, 226), (15, 230, 228, 14), (230, 229, 227, 228), (17, 232, 230, 15), (232, 231, 229, 230), (19, 234, 232, 17), (234, 233, 231, 232), (21, 236, 234, 19), (236, 235, 233, 234), (22, 238, 236, 21), (238, 237, 235, 236), (23, 240, 238, 22), (240, 239, 237, 238), (24, 242, 240, 23), (242, 241, 239, 240), (25, 244, 242, 24), (244, 243, 241, 242), (27, 246, 244, 25), (246, 245, 243, 244), (29, 248, 246, 27), (248, 247, 245, 246), (31, 250, 248, 29), (250, 249, 247, 248), (32, 205, 250, 31), (1, 208, 204, 0), (4, 214, 212, 3), (3, 212, 210, 34), (0, 204, 205, 32), (264, 300, 296, 260), (207, 275, 277, 209), (270, 306, 304, 268), (209, 277, 279, 211), (254, 290, 294, 258), (205, 273, 286, 250), (261, 297, 298, 262), (252, 288, 287, 251), (203, 271, 275, 207), (259, 295, 299, 263), (210, 278, 276, 208), (258, 294, 293, 257), (212, 280, 278, 210), (267, 303, 305, 269), (256, 292, 289, 253), (213, 281, 283, 215), (260, 296, 295, 259), (206, 274, 271, 203), (266, 302, 306, 270), (208, 276, 272, 204), (288, 271, 272, 287), (289, 280, 279, 290), (291, 276, 278, 292), (294, 277, 275, 293), (287, 272, 276, 291), (293, 275, 271, 288), (292, 278, 280, 289), (290, 279, 277, 294), (296, 279, 280, 295), (297, 284, 283, 298), (299, 282, 284, 297), (298, 283, 281, 300), (295, 280, 282, 299), (300, 281, 279, 296), (301, 272, 271, 302), (304, 285, 286, 303), (303, 286, 273, 305), (306, 274, 285, 304), (305, 273, 272, 301), (302, 271, 274, 306), (251, 287, 291, 255), (214, 282, 280, 212), (265, 301, 302, 266), (253, 289, 290, 254), (263, 299, 297, 261), (249, 285, 274, 206), (269, 305, 301, 265), (204, 272, 273, 205), (257, 293, 288, 252), (216, 284, 282, 214), (268, 304, 303, 267), (211, 279, 281, 213), (262, 298, 300, 264), (215, 283, 284, 216), (255, 291, 292, 256), (250, 286, 285, 249), (307, 329, 341, 327), (322, 339, 338, 321), (316, 336, 335, 315), (314, 334, 333, 313), (323, 340, 339, 322), (321, 338, 337, 320), (311, 332, 331, 310), (308, 330, 329, 307), (330, 1, 0, 329), (331, 4, 3, 2), (332, 5, 4, 331), (6, 7, 5, 332), (333, 8, 7, 6), (334, 9, 8, 333), (10, 11, 9, 334), (335, 14, 13, 12), (336, 15, 14, 335), (16, 17, 15, 336), (337, 22, 21, 20), (338, 23, 22, 337), (339, 24, 23, 338), (340, 25, 24, 339), (26, 27, 25, 340), (341, 32, 31, 30), (329, 0, 32, 341), (33, 34, 1, 330), (317, 16, 336, 316), (326, 30, 28, 325), (315, 335, 12, 343), (324, 26, 340, 323), (342, 10, 334, 314), (313, 333, 6, 312), (310, 331, 2, 309), (309, 2, 33, 328), (320, 337, 20, 319), (328, 33, 330, 308), (318, 18, 16, 317), (327, 341, 30, 326), (325, 28, 26, 324), (343, 12, 10, 342), (312, 6, 332, 311), (319, 20, 18, 318), (344, 346, 349, 347), (346, 345, 348, 349), (347, 349, 352, 350), (349, 348, 351, 352), (350, 352, 355, 353), (352, 351, 354, 355), (353, 355, 358, 356), (355, 354, 357, 358), (356, 358, 361, 359), (358, 357, 360, 361), (359, 361, 364, 362), (361, 360, 363, 364), (362, 364, 367, 365), (364, 363, 366, 367), (365, 367, 370, 368), (367, 366, 369, 370), (368, 370, 373, 371), (370, 369, 372, 373), (371, 373, 376, 374), (373, 372, 375, 376), (374, 376, 379, 377), (376, 375, 378, 379), (377, 379, 382, 380), (379, 378, 381, 382), (380, 382, 385, 383), (382, 381, 384, 385), (383, 385, 388, 386), (385, 384, 387, 388), (386, 388, 391, 389), (388, 387, 390, 391), (389, 391, 394, 392), (391, 390, 393, 394), (392, 394, 397, 395), (394, 393, 396, 397), (395, 397, 400, 398), (397, 396, 399, 400), (398, 400, 403, 401), (400, 399, 402, 403), (401, 403, 406, 404), (403, 402, 405, 406), (404, 406, 409, 407), (406, 405, 408, 409), (407, 409, 412, 410), (409, 408, 411, 412), (410, 412, 415, 413), (412, 411, 414, 415), (413, 415, 346, 344), (415, 414, 345, 346), (417, 439, 438, 437, 436, 435, 434, 433, 432, 431, 430, 429, 428, 427, 426, 425, 424, 423, 422, 421, 420, 419, 418, 416), (416, 348, 345, 417), (418, 351, 348, 416), (419, 354, 351, 418), (420, 357, 354, 419), (421, 360, 357, 420), (422, 363, 360, 421), (423, 366, 363, 422), (424, 369, 366, 423), (425, 372, 369, 424), (426, 375, 372, 425), (427, 378, 375, 426), (428, 381, 378, 427), (429, 384, 381, 428), (430, 387, 384, 429), (431, 390, 387, 430), (432, 393, 390, 431), (433, 396, 393, 432), (434, 399, 396, 433), (435, 402, 399, 434), (436, 405, 402, 435), (437, 408, 405, 436), (438, 411, 408, 437), (439, 414, 411, 438), (417, 345, 414, 439), (494, 601, 600, 493), (495, 602, 601, 494), (496, 603, 602, 495), (496, 497, 456, 454), (500, 501, 464, 462), (501, 502, 466, 464), (502, 503, 468, 466), (503, 504, 470, 468), (504, 505, 472, 470), (508, 509, 480, 478), (510, 610, 609, 509), (511, 611, 610, 510), (492, 608, 611, 511), (491, 493, 448, 446), (492, 488, 444, 486), (490, 491, 446, 442), (489, 490, 442, 440), (632, 445, 441, 612), (445, 444, 440, 441), (633, 447, 449, 613), (447, 446, 448, 449), (613, 449, 451, 614), (449, 448, 450, 451), (614, 451, 453, 615), (451, 450, 452, 453), (615, 453, 455, 616), (453, 452, 454, 455), (616, 455, 457, 617), (455, 454, 456, 457), (619, 463, 465, 620), (463, 462, 464, 465), (620, 465, 467, 621), (465, 464, 466, 467), (621, 467, 469, 622), (467, 466, 468, 469), (622, 469, 471, 623), (469, 468, 470, 471), (623, 471, 473, 624), (471, 470, 472, 473), (624, 473, 475, 625), (473, 472, 474, 475), (625, 475, 477, 626), (475, 474, 476, 477), (626, 477, 479, 627), (477, 476, 478, 479), (627, 479, 481, 628), (479, 478, 480, 481), (628, 481, 483, 629), (481, 480, 482, 483), (629, 483, 485, 630), (483, 482, 484, 485), (630, 485, 487, 631), (485, 484, 486, 487), (631, 487, 445, 632), (487, 486, 444, 445), (634, 443, 447, 633), (443, 442, 446, 447), (612, 441, 443, 634), (441, 440, 442, 443), (488, 489, 440, 444), (353, 356, 494, 493), (356, 359, 495, 494), (359, 362, 496, 495), (362, 365, 497, 496), (374, 377, 501, 500), (377, 380, 502, 501), (380, 383, 503, 502), (383, 386, 504, 503), (386, 389, 505, 504), (389, 392, 506, 505), (392, 395, 507, 506), (395, 398, 508, 507), (398, 401, 509, 508), (401, 404, 510, 509), (404, 407, 511, 510), (407, 410, 492, 511), (350, 353, 493, 491), (410, 413, 488, 492), (347, 350, 491, 490), (344, 347, 490, 489), (413, 344, 489, 488), (535, 365, 368, 536), (536, 368, 371, 537), (538, 457, 456, 539), (540, 497, 365, 535), (539, 456, 497, 540), (635, 638, 556, 546), (636, 639, 560, 548), (548, 560, 561, 549), (546, 556, 550, 544), (562, 459, 499, 558), (459, 458, 461, 499), (458, 563, 561, 461), (638, 557, 498, 618), (557, 558, 499, 498), (618, 498, 460, 637), (498, 499, 461, 460), (637, 460, 560, 639), (460, 461, 561, 560), (552, 553, 459, 562), (553, 554, 458, 459), (554, 555, 563, 458), (565, 585, 586, 566), (476, 578, 579, 478), (566, 586, 587, 567), (478, 579, 583, 508), (572, 592, 593, 573), (575, 595, 592, 572), (569, 589, 590, 570), (507, 582, 581, 506), (570, 590, 591, 571), (564, 584, 585, 565), (505, 580, 576, 472), (567, 587, 584, 564), (584, 579, 578, 585), (585, 578, 582, 586), (587, 583, 579, 584), (586, 582, 583, 587), (588, 578, 577, 589), (589, 577, 581, 590), (591, 582, 578, 588), (590, 581, 582, 591), (592, 577, 576, 593), (593, 576, 580, 594), (595, 581, 577, 592), (594, 580, 581, 595), (508, 583, 582, 507), (571, 591, 588, 568), (474, 577, 578, 476), (506, 581, 580, 505), (574, 594, 595, 575), (568, 588, 589, 569), (573, 593, 594, 574), (472, 576, 577, 474), (600, 601, 597, 596), (601, 602, 598, 597), (602, 603, 599, 598), (454, 599, 603, 496), (493, 600, 596, 448), (452, 598, 599, 454), (450, 597, 598, 452), (448, 596, 597, 450), (609, 610, 605, 604), (610, 611, 606, 605), (611, 608, 607, 606), (509, 609, 604, 480), (486, 607, 608, 492), (484, 606, 607, 486), (482, 605, 606, 484), (480, 604, 605, 482), (512, 632, 612, 513), (514, 633, 613, 515), (515, 613, 614, 516), (516, 614, 615, 517), (517, 615, 616, 518), (518, 616, 617, 519), (521, 619, 620, 522), (522, 620, 621, 523), (523, 621, 622, 524), (524, 622, 623, 525), (525, 623, 624, 526), (526, 624, 625, 527), (527, 625, 626, 528), (528, 626, 627, 529), (529, 627, 628, 530), (530, 628, 629, 531), (531, 629, 630, 532), (532, 630, 631, 533), (533, 631, 632, 512), (534, 634, 633, 514), (513, 612, 634, 534), (547, 559, 639, 636), (556, 638, 618, 550), (550, 618, 637, 551), (551, 637, 639, 559), (537, 371, 374, 545), (635, 617, 457, 538), (636, 619, 521, 547), (549, 462, 463, 548), (545, 374, 500, 541), (541, 500, 462, 549), (544, 542, 519, 546), (520, 543, 542, 544), (547, 521, 543, 520), (545, 555, 554, 537), (539, 558, 557, 538), (535, 552, 562, 540), (541, 563, 555, 545), (540, 562, 558, 539), (549, 561, 563, 541), (544, 550, 551, 520), (520, 551, 559, 547), (537, 554, 553, 536), (536, 553, 552, 535), (546, 519, 617, 635), (548, 463, 619, 636), (538, 557, 638, 635), (12, 10, 334, 333, 6, 332, 331, 2, 33, 330, 329, 341, 30, 28, 26, 340, 339, 338, 337, 20, 18, 16, 336, 335)])
me_cylinder_007.polygons.foreach_set('use_smooth', [1, 1, 1, 1, 1, 1, 1, 1, 0, 1, 1, 1, 1, 0, 1, 0, 1, 1, 1, 1, 1, 1, 0, 1, 0, 1, 1, 0, 1, 1, 1, 1, 1, 1, 1, 1, 1, 1, 1, 1, 1, 1, 1, 1, 1, 1, 1, 1, 1, 1, 1, 1, 1, 1, 1, 1, 1, 1, 1, 1, 1, 1, 1, 1, 1, 1, 1, 1, 1, 1, 1, 1, 1, 1, 1, 1, 1, 1, 1, 0, 0, 0, 0, 0, 0, 0, 0, 0, 0, 0, 0, 0, 0, 0, 0, 0, 0, 0, 0, 0, 0, 0, 0, 1, 1, 1, 1, 1, 1, 1, 1, 1, 1, 1, 1, 1, 1, 1, 1, 1, 1, 1, 1, 1, 1, 1, 1, 0, 0, 0, 0, 0, 0, 0, 0, 0, 0, 0, 0, 0, 0, 0, 0, 0, 0, 0, 0, 0, 0, 0, 0, 0, 1, 1, 1, 1, 1, 1, 1, 1, 1, 1, 1, 1, 1, 1, 1, 1, 1, 1, 1, 1, 1, 1, 1, 1, 1, 1, 1, 1, 1, 1, 1, 1, 1, 1, 1, 1, 1, 1, 1, 1, 1, 1, 1, 1, 1, 1, 1, 1, 1, 1, 1, 1, 1, 1, 1, 1, 1, 1, 1, 1, 1, 1, 1, 1, 0, 0, 0, 0, 0, 0, 0, 0, 0, 0, 0, 0, 0, 0, 0, 0, 0, 0, 0, 0, 0, 0, 0, 0, 0, 0, 0, 0, 0, 0, 0, 0, 0, 0, 0, 0, 0, 0, 0, 0, 0, 0, 0, 0, 0, 0, 0, 0, 0, 0, 0, 0, 0, 0, 0, 0, 1, 1, 1, 1, 1, 1, 1, 1, 0, 0, 0, 0, 0, 0, 0, 0, 0, 0, 0, 0, 0, 0, 0, 0, 0, 0, 1, 1, 1, 1, 1, 1, 1, 1, 1, 1, 1, 1, 1, 1, 1, 1, 1, 1, 1, 1, 1, 1, 1, 1, 1, 1, 1, 1, 1, 1, 1, 1, 1, 1, 1, 1, 1, 1, 1, 1, 1, 1, 1, 1, 1, 1, 1, 1, 1, 1, 1, 1, 1, 1, 1, 1, 1, 1, 1, 1, 1, 1, 1, 1, 1, 1, 1, 1, 1, 1, 1, 1, 1, 1, 1, 1, 1, 1, 1, 1, 1, 1, 1, 1, 1, 1, 1, 1, 1, 0, 0, 0, 1, 1, 1, 1, 1, 1, 1, 0, 0, 0, 1, 1, 1, 1, 1, 0, 1, 0, 1, 0, 1, 0, 1, 0, 1, 0, 1, 0, 1, 0, 1, 0, 1, 0, 1, 0, 1, 0, 1, 0, 1, 0, 1, 0, 1, 0, 1, 0, 1, 0, 1, 0, 1, 0, 1, 0, 1, 1, 1, 1, 1, 1, 1, 1, 1, 1, 1, 1, 1, 1, 1, 1, 1, 1, 1, 1, 1, 1, 0, 0, 0, 0, 0, 0, 0, 0, 0, 1, 1, 1, 1, 0, 1, 0, 1, 0, 1, 1, 1, 0, 0, 0, 0, 0, 0, 0, 0, 0, 0, 0, 0, 0, 0, 0, 0, 0, 0, 0, 0, 0, 0, 0, 0, 0, 0, 0, 0, 0, 0, 0, 0, 0, 0, 0, 0, 0, 0, 0, 0, 0, 0, 0, 0, 0, 0, 0, 0, 1, 1, 1, 1, 1, 1, 1, 1, 1, 1, 1, 1, 1, 1, 1, 1, 1, 1, 1, 1, 1, 0, 1, 1, 1, 0, 0, 0, 0, 0, 0, 0, 0, 0, 0, 0, 0, 0, 0, 0, 0, 0, 0, 0, 0, 0, 0, 0])
_uv = me_cylinder_007.uv_layers.new(name='UVMap')
_uv.uv.foreach_set('vector', [0.7958, 0.3915, 0.8253, 0.3915, 0.8253, 0.421, 0.7958, 0.421, 0.7958, 0.3915, 0.8253, 0.3915, 0.8253, 0.421, 0.7958, 0.421, 0.7958, 0.3915, 0.8253, 0.3915, 0.8253, 0.421, 0.7958, 0.421, 0.7958, 0.3915, 0.8253, 0.3915, 0.8253, 0.421, 0.7958, 0.421, 0.7958, 0.3915, 0.8253, 0.3915, 0.8253, 0.421, 0.7958, 0.421, 0.7958, 0.3915, 0.8253, 0.3915, 0.8253, 0.421, 0.7958, 0.421, 0.7958, 0.3915, 0.8253, 0.3915, 0.8253, 0.421, 0.7958, 0.421, 0.7958, 0.3915, 0.8253, 0.3915, 0.8253, 0.421, 0.7958, 0.421, 0.7958, 0.3915, 0.8253, 0.3915, 0.8253, 0.421, 0.7958, 0.421, 0.7958, 0.3915, 0.8253, 0.3915, 0.8253, 0.421, 0.7958, 0.421, 0.7958, 0.3915, 0.8253, 0.3915, 0.8253, 0.421, 0.7958, 0.421, 0.7958, 0.3915, 0.8253, 0.3915, 0.8253, 0.421, 0.7958, 0.421, 0.7958, 0.3915, 0.8253, 0.3915, 0.8253, 0.421, 0.7958, 0.421, 0.7958, 0.3915, 0.8253, 0.3915, 0.8253, 0.421, 0.7958, 0.421, 0.7958, 0.3915, 0.8253, 0.3915, 0.8253, 0.421, 0.7958, 0.421, 0.7958, 0.3915, 0.8253, 0.3915, 0.8253, 0.421, 0.7958, 0.421, 0.7958, 0.3915, 0.8253, 0.3915, 0.8253, 0.421, 0.7958, 0.421, 0.7958, 0.3915, 0.8253, 0.3915, 0.8253, 0.421, 0.7958, 0.421, 0.7958, 0.3915, 0.8253, 0.3915, 0.8253, 0.421, 0.7958, 0.421, 0.7958, 0.3915, 0.8253, 0.3915, 0.8253, 0.421, 0.7958, 0.421, 0.7958, 0.3915, 0.8253, 0.3915, 0.8253, 0.421, 0.7958, 0.421, 0.7958, 0.3915, 0.8253, 0.3915, 0.8253, 0.421, 0.7958, 0.421, 0.7958, 0.3915, 0.8253, 0.3915, 0.8253, 0.421, 0.7958, 0.421, 0.7958, 0.3915, 0.8253, 0.3915, 0.8253, 0.421, 0.7958, 0.421, 0.7958, 0.3915, 0.8253, 0.3915, 0.8253, 0.421, 0.7958, 0.421, 0.7958, 0.3915, 0.8253, 0.3915, 0.8253, 0.421, 0.7958, 0.421, 0.7958, 0.3915, 0.8253, 0.3915, 0.8253, 0.421, 0.7958, 0.421, 0.7958, 0.3915, 0.8253, 0.3915, 0.8253, 0.421, 0.7958, 0.421, 0.7958, 0.3915, 0.8253, 0.3915, 0.8253, 0.421, 0.7958, 0.421, 0.7958, 0.3915, 0.8253, 0.3915, 0.8253, 0.421, 0.7958, 0.421, 0.7958, 0.3915, 0.8253, 0.3915, 0.8253, 0.421, 0.7958, 0.421, 0.7958, 0.3915, 0.8253, 0.3915, 0.8253, 0.421, 0.7958, 0.421, 0.7958, 0.3915, 0.8253, 0.3915, 0.8253, 0.421, 0.7958, 0.421, 0.7958, 0.3915, 0.8253, 0.3915, 0.8253, 0.421, 0.7958, 0.421, 0.7958, 0.3915, 0.8253, 0.3915, 0.8253, 0.421, 0.7958, 0.421, 0.7958, 0.3915, 0.8253, 0.3915, 0.8253, 0.421, 0.7958, 0.421, 0.7958, 0.3915, 0.8253, 0.3915, 0.8253, 0.421, 0.7958, 0.421, 0.7958, 0.3915, 0.8253, 0.3915, 0.8253, 0.421, 0.7958, 0.421, 0.7958, 0.3915, 0.8253, 0.3915, 0.8253, 0.421, 0.7958, 0.421, 0.7958, 0.3915, 0.8253, 0.3915, 0.8253, 0.421, 0.7958, 0.421, 0.7958, 0.3915, 0.8253, 0.3915, 0.8253, 0.421, 0.7958, 0.421, 0.7958, 0.3915, 0.8253, 0.3915, 0.8253, 0.421, 0.7958, 0.421, 0.7958, 0.3915, 0.8253, 0.3915, 0.8253, 0.421, 0.7958, 0.421, 0.7958, 0.3915, 0.8253, 0.3915, 0.8253, 0.421, 0.7958, 0.421, 0.7958, 0.3915, 0.8253, 0.3915, 0.8253, 0.421, 0.7958, 0.421, 0.7958, 0.3915, 0.8253, 0.3915, 0.8253, 0.421, 0.7958, 0.421, 0.7958, 0.3915, 0.8253, 0.3915, 0.8253, 0.421, 0.7958, 0.421, 0.7958, 0.3915, 0.8253, 0.3915, 0.8253, 0.421, 0.7958, 0.421, 0.7958, 0.3915, 0.8253, 0.3915, 0.8253, 0.421, 0.7958, 0.421, 0.7958, 0.3915, 0.8253, 0.3915, 0.8253, 0.421, 0.7958, 0.421, 0.7958, 0.3915, 0.8253, 0.3915, 0.8253, 0.421, 0.7958, 0.421, 0.7958, 0.3915, 0.8253, 0.3915, 0.8253, 0.421, 0.7958, 0.421, 0.7958, 0.3915, 0.8253, 0.3915, 0.8253, 0.421, 0.7958, 0.421, 0.7958, 0.3915, 0.8253, 0.3915, 0.8253, 0.421, 0.7958, 0.421, 0.7958, 0.3915, 0.8253, 0.3915, 0.8253, 0.421, 0.7958, 0.421, 0.7958, 0.3915, 0.8253, 0.3915, 0.8253, 0.421, 0.7958, 0.421, 0.7958, 0.3915, 0.8253, 0.3915, 0.8253, 0.421, 0.7958, 0.421, 0.7958, 0.3915, 0.8253, 0.3915, 0.8253, 0.421, 0.7958, 0.421, 0.7958, 0.3915, 0.8253, 0.3915, 0.8253, 0.421, 0.7958, 0.421, 0.7958, 0.3915, 0.8253, 0.3915, 0.8253, 0.421, 0.7958, 0.421, 0.7958, 0.3915, 0.8253, 0.3915, 0.8253, 0.421, 0.7958, 0.421, 0.7958, 0.3915, 0.8253, 0.3915, 0.8253, 0.421, 0.7958, 0.421, 0.7958, 0.3915, 0.8253, 0.3915, 0.8253, 0.421, 0.7958, 0.421, 0.7958, 0.3915, 0.8253, 0.3915, 0.8253, 0.421, 0.7958, 0.421, 0.7958, 0.3915, 0.8253, 0.3915, 0.8253, 0.421, 0.7958, 0.421, 0.7958, 0.3915, 0.8253, 0.3915, 0.8253, 0.421, 0.7958, 0.421, 0.7958, 0.3915, 0.8253, 0.3915, 0.8253, 0.421, 0.7958, 0.421, 0.7958, 0.3915, 0.8253, 0.3915, 0.8253, 0.421, 0.7958, 0.421, 0.7958, 0.3915, 0.8253, 0.3915, 0.8253, 0.421, 0.7958, 0.421, 0.7958, 0.3915, 0.8253, 0.3915, 0.8253, 0.421, 0.7958, 0.421, 0.7958, 0.3915, 0.8253, 0.3915, 0.8253, 0.421, 0.7958, 0.421, 0.7958, 0.3915, 0.8253, 0.3915, 0.8253, 0.421, 0.7958, 0.421, 0.7958, 0.3915, 0.8253, 0.3915, 0.8253, 0.421, 0.7958, 0.421, 0.7958, 0.3915, 0.8253, 0.3915, 0.8253, 0.421, 0.7958, 0.421, 0.7958, 0.3915, 0.8253, 0.3915, 0.8253, 0.421, 0.7958, 0.421, 0.7958, 0.3915, 0.8253, 0.3915, 0.8253, 0.421, 0.7958, 0.421, 0.7958, 0.3915, 0.8253, 0.3915, 0.8253, 0.421, 0.7958, 0.421, 0.7958, 0.3915, 0.8253, 0.3915, 0.8253, 0.421, 0.7958, 0.421, 0.7958, 0.3915, 0.8253, 0.3915, 0.8253, 0.421, 0.7958, 0.421, 0.7958, 0.3915, 0.8253, 0.3915, 0.8253, 0.421, 0.7958, 0.421, 0.7958, 0.3915, 0.8253, 0.3915, 0.8253, 0.421, 0.7958, 0.421, 0.7958, 0.3915, 0.8253, 0.3915, 0.8253, 0.421, 0.7958, 0.421, 0.7958, 0.3915, 0.8253, 0.3915, 0.8253, 0.421, 0.7958, 0.421, 0.7958, 0.3915, 0.8253, 0.3915, 0.8253, 0.421, 0.7958, 0.421, 0.7958, 0.3915, 0.8253, 0.3915, 0.8253, 0.421, 0.7958, 0.421, 0.7958, 0.3915, 0.8253, 0.3915, 0.8253, 0.421, 0.7958, 0.421, 0.7958, 0.3915, 0.8253, 0.3915, 0.8253, 0.421, 0.7958, 0.421, 0.7958, 0.3915, 0.8253, 0.3915, 0.8253, 0.421, 0.7958, 0.421, 0.7958, 0.3915, 0.8253, 0.3915, 0.8253, 0.421, 0.7958, 0.421, 0.7958, 0.3915, 0.8253, 0.3915, 0.8253, 0.421, 0.7958, 0.421, 0.7958, 0.3915, 0.8253, 0.3915, 0.8253, 0.421, 0.7958, 0.421, 0.7958, 0.3915, 0.8253, 0.3915, 0.8253, 0.421, 0.7958, 0.421, 0.7958, 0.3915, 0.8253, 0.3915, 0.8253, 0.421, 0.7958, 0.421, 0.7958, 0.3915, 0.8253, 0.3915, 0.8253, 0.421, 0.7958, 0.421, 0.7958, 0.3915, 0.8253, 0.3915, 0.8253, 0.421, 0.7958, 0.421, 0.7958, 0.3915, 0.8253, 0.3915, 0.8253, 0.421, 0.7958, 0.421, 0.7958, 0.3915, 0.8253, 0.3915, 0.8253, 0.421, 0.7958, 0.421, 0.7958, 0.3915, 0.8253, 0.3915, 0.8253, 0.421, 0.7958, 0.421, 0.7958, 0.3915, 0.8253, 0.3915, 0.8253, 0.421, 0.7958, 0.421, 0.7958, 0.3915, 0.8253, 0.3915, 0.8253, 0.421, 0.7958, 0.421, 0.7958, 0.3915, 0.8253, 0.3915, 0.8253, 0.421, 0.7958, 0.421, 0.7958, 0.3915, 0.8253, 0.3915, 0.8253, 0.421, 0.7958, 0.421, 0.7958, 0.3915, 0.8253, 0.3915, 0.8253, 0.421, 0.7958, 0.421, 0.7958, 0.3915, 0.8253, 0.3915, 0.8253, 0.421, 0.7958, 0.421, 0.7958, 0.3915, 0.8253, 0.3915, 0.8253, 0.421, 0.7958, 0.421, 0.7958, 0.3915, 0.8253, 0.3915, 0.8253, 0.421, 0.7958, 0.421, 0.7958, 0.3915, 0.8253, 0.3915, 0.8253, 0.421, 0.7958, 0.421, 0.7958, 0.3915, 0.8253, 0.3915, 0.8253, 0.421, 0.7958, 0.421, 0.7958, 0.3915, 0.8253, 0.3915, 0.8253, 0.421, 0.7958, 0.421, 0.7958, 0.3915, 0.8253, 0.3915, 0.8253, 0.421, 0.7958, 0.421, 0.7958, 0.3915, 0.8253, 0.3915, 0.8253, 0.421, 0.7958, 0.421, 0.7958, 0.3915, 0.8253, 0.3915, 0.8253, 0.421, 0.7958, 0.421, 0.7958, 0.3915, 0.8253, 0.3915, 0.8253, 0.421, 0.7958, 0.421, 0.7958, 0.3915, 0.8253, 0.3915, 0.8253, 0.421, 0.7958, 0.421, 0.7958, 0.3915, 0.8253, 0.3915, 0.8253, 0.421, 0.7958, 0.421, 0.7958, 0.3915, 0.8253, 0.3915, 0.8253, 0.421, 0.7958, 0.421, 0.7958, 0.3915, 0.8253, 0.3915, 0.8253, 0.421, 0.7958, 0.421, 0.7958, 0.3915, 0.8253, 0.3915, 0.8253, 0.421, 0.7958, 0.421, 0.7958, 0.3915, 0.8253, 0.3915, 0.8253, 0.421, 0.7958, 0.421, 0.7958, 0.3915, 0.8253, 0.3915, 0.8253, 0.421, 0.7958, 0.421, 0.7958, 0.3915, 0.8253, 0.3915, 0.8253, 0.421, 0.7958, 0.421, 0.7958, 0.3915, 0.8253, 0.3915, 0.8253, 0.421, 0.7958, 0.421, 0.7958, 0.3915, 0.8253, 0.3915, 0.8253, 0.421, 0.7958, 0.421, 0.7958, 0.3915, 0.8253, 0.3915, 0.8253, 0.421, 0.7958, 0.421, 0.7958, 0.3915, 0.8253, 0.3915, 0.8253, 0.421, 0.7958, 0.421, 0.7958, 0.3915, 0.8253, 0.3915, 0.8253, 0.421, 0.7958, 0.421, 0.7958, 0.3915, 0.8253, 0.3915, 0.8253, 0.421, 0.7958, 0.421, 0.7958, 0.3915, 0.8253, 0.3915, 0.8253, 0.421, 0.7958, 0.421, 0.7958, 0.3915, 0.8253, 0.3915, 0.8253, 0.421, 0.7958, 0.421, 0.7958, 0.3915, 0.8253, 0.3915, 0.8253, 0.421, 0.7958, 0.421, 0.7958, 0.3915, 0.8253, 0.3915, 0.8253, 0.421, 0.7958, 0.421, 0.7958, 0.3915, 0.8253, 0.3915, 0.8253, 0.421, 0.7958, 0.421, 0.7958, 0.3915, 0.8253, 0.3915, 0.8253, 0.421, 0.7958, 0.421, 0.7958, 0.3915, 0.8253, 0.3915, 0.8253, 0.421, 0.7958, 0.421, 0.7958, 0.3915, 0.8253, 0.3915, 0.8253, 0.421, 0.7958, 0.421, 0.7958, 0.3915, 0.8253, 0.3915, 0.8253, 0.421, 0.7958, 0.421, 0.7958, 0.3915, 0.8253, 0.3915, 0.8253, 0.421, 0.7958, 0.421, 0.7958, 0.3915, 0.8253, 0.3915, 0.8253, 0.421, 0.7958, 0.421, 0.7958, 0.3915, 0.8253, 0.3915, 0.8253, 0.421, 0.7958, 0.421, 0.7958, 0.3915, 0.8253, 0.3915, 0.8253, 0.421, 0.7958, 0.421, 0.7958, 0.3915, 0.8253, 0.3915, 0.8253, 0.421, 0.7958, 0.421, 0.7958, 0.3915, 0.8253, 0.3915, 0.8253, 0.421, 0.7958, 0.421, 0.7958, 0.3915, 0.8253, 0.3915, 0.8253, 0.421, 0.7958, 0.421, 0.7958, 0.3915, 0.8253, 0.3915, 0.8253, 0.421, 0.7958, 0.421, 0.7958, 0.3915, 0.8253, 0.3915, 0.8253, 0.421, 0.7958, 0.421, 0.7958, 0.3915, 0.8253, 0.3915, 0.8253, 0.421, 0.7958, 0.421, 0.7958, 0.3915, 0.8253, 0.3915, 0.8253, 0.421, 0.7958, 0.421, 0.7958, 0.3915, 0.8253, 0.3915, 0.8253, 0.421, 0.7958, 0.421, 0.7958, 0.3915, 0.8253, 0.3915, 0.8253, 0.421, 0.7958, 0.421, 0.7958, 0.3915, 0.8253, 0.3915, 0.8253, 0.421, 0.7958, 0.421, 0.7958, 0.3915, 0.8253, 0.3915, 0.8253, 0.421, 0.7958, 0.421, 0.8105, 0.421, 0.8144, 0.4205, 0.8179, 0.419, 0.821, 0.4167, 0.8233, 0.4136, 0.8248, 0.4101, 0.8253, 0.4062, 0.8248, 0.4024, 0.8233, 0.3989, 0.821, 0.3958, 0.8179, 0.3935, 0.8144, 0.392, 0.8105, 0.3915, 0.8067, 0.392, 0.8032, 0.3935, 0.8001, 0.3958, 0.7978, 0.3989, 0.7963, 0.4024, 0.7958, 0.4062, 0.7963, 0.4101, 0.7978, 0.4136, 0.8001, 0.4167, 0.8032, 0.419, 0.8067, 0.4205, 0.7958, 0.3915, 0.8253, 0.3915, 0.8253, 0.421, 0.7958, 0.421, 0.7958, 0.3915, 0.8253, 0.3915, 0.8253, 0.421, 0.7958, 0.421, 0.7958, 0.3915, 0.8253, 0.3915, 0.8253, 0.421, 0.7958, 0.421, 0.7958, 0.3915, 0.8253, 0.3915, 0.8253, 0.421, 0.7958, 0.421, 0.7958, 0.3915, 0.8253, 0.3915, 0.8253, 0.421, 0.7958, 0.421, 0.7958, 0.3915, 0.8253, 0.3915, 0.8253, 0.421, 0.7958, 0.421, 0.7958, 0.3915, 0.8253, 0.3915, 0.8253, 0.421, 0.7958, 0.421, 0.7958, 0.3915, 0.8253, 0.3915, 0.8253, 0.421, 0.7958, 0.421, 0.7958, 0.3915, 0.8253, 0.3915, 0.8253, 0.421, 0.7958, 0.421, 0.7958, 0.3915, 0.8253, 0.3915, 0.8253, 0.421, 0.7958, 0.421, 0.7958, 0.3915, 0.8253, 0.3915, 0.8253, 0.421, 0.7958, 0.421, 0.7958, 0.3915, 0.8253, 0.3915, 0.8253, 0.421, 0.7958, 0.421, 0.7958, 0.3915, 0.8253, 0.3915, 0.8253, 0.421, 0.7958, 0.421, 0.7958, 0.3915, 0.8253, 0.3915, 0.8253, 0.421, 0.7958, 0.421, 0.7958, 0.3915, 0.8253, 0.3915, 0.8253, 0.421, 0.7958, 0.421, 0.7958, 0.3915, 0.8253, 0.3915, 0.8253, 0.421, 0.7958, 0.421, 0.7958, 0.3915, 0.8253, 0.3915, 0.8253, 0.421, 0.7958, 0.421, 0.7958, 0.3915, 0.8253, 0.3915, 0.8253, 0.421, 0.7958, 0.421, 0.7958, 0.3915, 0.8253, 0.3915, 0.8253, 0.421, 0.7958, 0.421, 0.7958, 0.3915, 0.8253, 0.3915, 0.8253, 0.421, 0.7958, 0.421, 0.7958, 0.3915, 0.8253, 0.3915, 0.8253, 0.421, 0.7958, 0.421, 0.7958, 0.3915, 0.8253, 0.3915, 0.8253, 0.421, 0.7958, 0.421, 0.7958, 0.3915, 0.8253, 0.3915, 0.8253, 0.421, 0.7958, 0.421, 0.7958, 0.3915, 0.8253, 0.3915, 0.8253, 0.421, 0.7958, 0.421, 0.7958, 0.3915, 0.8253, 0.3915, 0.8253, 0.421, 0.7958, 0.421, 0.7958, 0.3915, 0.8253, 0.3915, 0.8253, 0.421, 0.7958, 0.421, 0.7958, 0.3915, 0.8253, 0.3915, 0.8253, 0.421, 0.7958, 0.421, 0.7958, 0.3915, 0.8253, 0.3915, 0.8253, 0.421, 0.7958, 0.421, 0.7958, 0.3915, 0.8253, 0.3915, 0.8253, 0.421, 0.7958, 0.421, 0.7958, 0.3915, 0.8253, 0.3915, 0.8253, 0.421, 0.7958, 0.421, 0.7958, 0.3915, 0.8253, 0.3915, 0.8253, 0.421, 0.7958, 0.421, 0.7958, 0.3915, 0.8253, 0.3915, 0.8253, 0.421, 0.7958, 0.421, 0.7958, 0.3915, 0.8253, 0.3915, 0.8253, 0.421, 0.7958, 0.421, 0.7958, 0.3915, 0.8253, 0.3915, 0.8253, 0.421, 0.7958, 0.421, 0.7958, 0.3915, 0.8253, 0.3915, 0.8253, 0.421, 0.7958, 0.421, 0.7958, 0.3915, 0.8253, 0.3915, 0.8253, 0.421, 0.7958, 0.421, 0.7958, 0.3915, 0.8253, 0.3915, 0.8253, 0.421, 0.7958, 0.421, 0.7958, 0.3915, 0.8253, 0.3915, 0.8253, 0.421, 0.7958, 0.421, 0.7958, 0.3915, 0.8253, 0.3915, 0.8253, 0.421, 0.7958, 0.421, 0.7958, 0.3915, 0.8253, 0.3915, 0.8253, 0.421, 0.7958, 0.421, 0.7958, 0.3915, 0.8253, 0.3915, 0.8253, 0.421, 0.7958, 0.421, 0.7958, 0.3915, 0.8253, 0.3915, 0.8253, 0.421, 0.7958, 0.421, 0.7958, 0.3915, 0.8253, 0.3915, 0.8253, 0.421, 0.7958, 0.421, 0.7958, 0.3915, 0.8253, 0.3915, 0.8253, 0.421, 0.7958, 0.421, 0.7958, 0.3915, 0.8253, 0.3915, 0.8253, 0.421, 0.7958, 0.421, 0.7958, 0.3915, 0.8253, 0.3915, 0.8253, 0.421, 0.7958, 0.421, 0.7958, 0.3915, 0.8253, 0.3915, 0.8253, 0.421, 0.7958, 0.421, 0.7958, 0.3915, 0.8253, 0.3915, 0.8253, 0.421, 0.7958, 0.421, 0.7958, 0.3915, 0.8253, 0.3915, 0.8253, 0.421, 0.7958, 0.421, 0.7958, 0.3915, 0.8253, 0.3915, 0.8253, 0.421, 0.7958, 0.421, 0.7958, 0.3915, 0.8253, 0.3915, 0.8253, 0.421, 0.7958, 0.421, 0.7958, 0.3915, 0.8253, 0.3915, 0.8253, 0.421, 0.7958, 0.421, 0.7958, 0.3915, 0.8253, 0.3915, 0.8253, 0.421, 0.7958, 0.421, 0.7958, 0.3915, 0.8253, 0.3915, 0.8253, 0.421, 0.7958, 0.421, 0.7958, 0.3915, 0.8253, 0.3915, 0.8253, 0.421, 0.7958, 0.421, 0.7958, 0.3915, 0.8253, 0.3915, 0.8253, 0.421, 0.7958, 0.421, 0.7958, 0.3915, 0.8253, 0.3915, 0.8253, 0.421, 0.7958, 0.421, 0.7958, 0.3915, 0.8253, 0.3915, 0.8253, 0.421, 0.7958, 0.421, 0.7958, 0.3915, 0.8253, 0.3915, 0.8253, 0.421, 0.7958, 0.421, 0.7958, 0.3915, 0.8253, 0.3915, 0.8253, 0.421, 0.7958, 0.421, 0.7958, 0.3915, 0.8253, 0.3915, 0.8253, 0.421, 0.7958, 0.421, 0.7958, 0.3915, 0.8253, 0.3915, 0.8253, 0.421, 0.7958, 0.421, 0.7958, 0.3915, 0.8253, 0.3915, 0.8253, 0.421, 0.7958, 0.421, 0.7958, 0.3915, 0.8253, 0.3915, 0.8253, 0.421, 0.7958, 0.421, 0.7958, 0.3915, 0.8253, 0.3915, 0.8253, 0.421, 0.7958, 0.421, 0.7958, 0.3915, 0.8253, 0.3915, 0.8253, 0.421, 0.7958, 0.421, 0.7958, 0.3915, 0.8253, 0.3915, 0.8253, 0.421, 0.7958, 0.421, 0.7958, 0.3915, 0.8253, 0.3915, 0.8253, 0.421, 0.7958, 0.421, 0.7958, 0.3915, 0.8253, 0.3915, 0.8253, 0.421, 0.7958, 0.421, 0.7958, 0.3915, 0.8253, 0.3915, 0.8253, 0.421, 0.7958, 0.421, 0.7958, 0.3915, 0.8253, 0.3915, 0.8253, 0.421, 0.7958, 0.421, 0.7958, 0.3915, 0.8253, 0.3915, 0.8253, 0.421, 0.7958, 0.421, 0.7958, 0.3915, 0.8253, 0.3915, 0.8253, 0.421, 0.7958, 0.421, 0.7958, 0.3915, 0.8253, 0.3915, 0.8253, 0.421, 0.7958, 0.421, 0.7958, 0.3915, 0.8253, 0.3915, 0.8253, 0.421, 0.7958, 0.421, 0.7958, 0.3915, 0.8253, 0.3915, 0.8253, 0.421, 0.7958, 0.421, 0.7958, 0.3915, 0.8253, 0.3915, 0.8253, 0.421, 0.7958, 0.421, 0.7958, 0.3915, 0.8253, 0.3915, 0.8253, 0.421, 0.7958, 0.421, 0.7958, 0.3915, 0.8253, 0.3915, 0.8253, 0.421, 0.7958, 0.421, 0.7958, 0.3915, 0.8253, 0.3915, 0.8253, 0.421, 0.7958, 0.421, 0.7958, 0.3915, 0.8253, 0.3915, 0.8253, 0.421, 0.7958, 0.421, 0.7958, 0.3915, 0.8253, 0.3915, 0.8253, 0.421, 0.7958, 0.421, 0.7958, 0.3915, 0.8253, 0.3915, 0.8253, 0.421, 0.7958, 0.421, 0.7958, 0.3915, 0.8253, 0.3915, 0.8253, 0.421, 0.7958, 0.421, 0.7958, 0.3915, 0.8253, 0.3915, 0.8253, 0.421, 0.7958, 0.421, 0.7958, 0.3915, 0.8253, 0.3915, 0.8253, 0.421, 0.7958, 0.421, 0.7958, 0.3915, 0.8253, 0.3915, 0.8253, 0.421, 0.7958, 0.421, 0.7958, 0.3915, 0.8253, 0.3915, 0.8253, 0.421, 0.7958, 0.421, 0.7958, 0.3915, 0.8253, 0.3915, 0.8253, 0.421, 0.7958, 0.421, 0.7958, 0.3915, 0.8253, 0.3915, 0.8253, 0.421, 0.7958, 0.421, 0.7958, 0.3915, 0.8253, 0.3915, 0.8253, 0.421, 0.7958, 0.421, 0.7958, 0.3915, 0.8253, 0.3915, 0.8253, 0.421, 0.7958, 0.421, 0.7958, 0.3915, 0.8253, 0.3915, 0.8253, 0.421, 0.7958, 0.421, 0.7958, 0.3915, 0.8253, 0.3915, 0.8253, 0.421, 0.7958, 0.421, 0.7958, 0.3915, 0.8253, 0.3915, 0.8253, 0.421, 0.7958, 0.421, 0.7958, 0.3915, 0.8253, 0.3915, 0.8253, 0.421, 0.7958, 0.421, 0.7958, 0.3915, 0.8253, 0.3915, 0.8253, 0.421, 0.7958, 0.421, 0.7958, 0.3915, 0.8253, 0.3915, 0.8253, 0.421, 0.7958, 0.421, 0.7958, 0.3915, 0.8253, 0.3915, 0.8253, 0.421, 0.7958, 0.421, 0.7958, 0.3915, 0.8253, 0.3915, 0.8253, 0.421, 0.7958, 0.421, 0.7958, 0.3915, 0.8253, 0.3915, 0.8253, 0.421, 0.7958, 0.421, 0.7958, 0.3915, 0.8253, 0.3915, 0.8253, 0.421, 0.7958, 0.421, 0.7958, 0.3915, 0.8253, 0.3915, 0.8253, 0.421, 0.7958, 0.421, 0.7958, 0.3915, 0.8253, 0.3915, 0.8253, 0.421, 0.7958, 0.421, 0.7958, 0.3915, 0.8253, 0.3915, 0.8253, 0.421, 0.7958, 0.421, 0.7958, 0.3915, 0.8253, 0.3915, 0.8253, 0.421, 0.7958, 0.421, 0.7958, 0.3915, 0.8253, 0.3915, 0.8253, 0.421, 0.7958, 0.421, 0.7958, 0.3915, 0.8253, 0.3915, 0.8253, 0.421, 0.7958, 0.421, 0.7958, 0.3915, 0.8253, 0.3915, 0.8253, 0.421, 0.7958, 0.421, 0.7958, 0.3915, 0.8253, 0.3915, 0.8253, 0.421, 0.7958, 0.421, 0.7958, 0.3915, 0.8253, 0.3915, 0.8253, 0.421, 0.7958, 0.421, 0.7958, 0.3915, 0.8253, 0.3915, 0.8253, 0.421, 0.7958, 0.421, 0.7958, 0.3915, 0.8253, 0.3915, 0.8253, 0.421, 0.7958, 0.421, 0.7958, 0.3915, 0.8253, 0.3915, 0.8253, 0.421, 0.7958, 0.421, 0.7958, 0.3915, 0.8253, 0.3915, 0.8253, 0.421, 0.7958, 0.421, 0.7958, 0.3915, 0.8253, 0.3915, 0.8253, 0.421, 0.7958, 0.421, 0.7958, 0.3915, 0.8253, 0.3915, 0.8253, 0.421, 0.7958, 0.421, 0.7958, 0.3915, 0.8253, 0.3915, 0.8253, 0.421, 0.7958, 0.421, 0.7958, 0.3915, 0.8253, 0.3915, 0.8253, 0.421, 0.7958, 0.421, 0.7958, 0.3915, 0.8253, 0.3915, 0.8253, 0.421, 0.7958, 0.421, 0.7958, 0.3915, 0.8253, 0.3915, 0.8253, 0.421, 0.7958, 0.421, 0.7958, 0.3915, 0.8253, 0.3915, 0.8253, 0.421, 0.7958, 0.421, 0.7958, 0.3915, 0.8253, 0.3915, 0.8253, 0.421, 0.7958, 0.421, 0.7958, 0.3915, 0.8253, 0.3915, 0.8253, 0.421, 0.7958, 0.421, 0.7958, 0.3915, 0.8253, 0.3915, 0.8253, 0.421, 0.7958, 0.421, 0.7958, 0.3915, 0.8253, 0.3915, 0.8253, 0.421, 0.7958, 0.421, 0.7958, 0.3915, 0.8253, 0.3915, 0.8253, 0.421, 0.7958, 0.421, 0.7958, 0.3915, 0.8253, 0.3915, 0.8253, 0.421, 0.7958, 0.421, 0.7958, 0.3915, 0.8253, 0.3915, 0.8253, 0.421, 0.7958, 0.421, 0.7958, 0.3915, 0.8253, 0.3915, 0.8253, 0.421, 0.7958, 0.421, 0.7958, 0.3915, 0.8253, 0.3915, 0.8253, 0.421, 0.7958, 0.421, 0.7958, 0.3915, 0.8253, 0.3915, 0.8253, 0.421, 0.7958, 0.421, 0.7958, 0.3915, 0.8253, 0.3915, 0.8253, 0.421, 0.7958, 0.421, 0.7958, 0.3915, 0.8253, 0.3915, 0.8253, 0.421, 0.7958, 0.421, 0.7958, 0.3915, 0.8253, 0.3915, 0.8253, 0.421, 0.7958, 0.421, 0.7958, 0.3915, 0.8253, 0.3915, 0.8253, 0.421, 0.7958, 0.421, 0.7958, 0.3915, 0.8253, 0.3915, 0.8253, 0.421, 0.7958, 0.421, 0.7958, 0.3915, 0.8253, 0.3915, 0.8253, 0.421, 0.7958, 0.421, 0.7958, 0.3915, 0.8253, 0.3915, 0.8253, 0.421, 0.7958, 0.421, 0.7958, 0.3915, 0.8253, 0.3915, 0.8253, 0.421, 0.7958, 0.421, 0.7958, 0.3915, 0.8253, 0.3915, 0.8253, 0.421, 0.7958, 0.421, 0.7958, 0.3915, 0.8253, 0.3915, 0.8253, 0.421, 0.7958, 0.421, 0.7958, 0.3915, 0.8253, 0.3915, 0.8253, 0.421, 0.7958, 0.421, 0.7958, 0.3915, 0.8253, 0.3915, 0.8253, 0.421, 0.7958, 0.421, 0.7958, 0.3915, 0.8253, 0.3915, 0.8253, 0.421, 0.7958, 0.421, 0.7958, 0.3915, 0.8253, 0.3915, 0.8253, 0.421, 0.7958, 0.421, 0.7958, 0.3915, 0.8253, 0.3915, 0.8253, 0.421, 0.7958, 0.421, 0.7958, 0.3915, 0.8253, 0.3915, 0.8253, 0.421, 0.7958, 0.421, 0.7958, 0.3915, 0.8253, 0.3915, 0.8253, 0.421, 0.7958, 0.421, 0.7958, 0.3915, 0.8253, 0.3915, 0.8253, 0.421, 0.7958, 0.421, 0.7958, 0.3915, 0.8253, 0.3915, 0.8253, 0.421, 0.7958, 0.421, 0.7958, 0.3915, 0.8253, 0.3915, 0.8253, 0.421, 0.7958, 0.421, 0.7958, 0.3915, 0.8253, 0.3915, 0.8253, 0.421, 0.7958, 0.421, 0.7958, 0.3915, 0.8253, 0.3915, 0.8253, 0.421, 0.7958, 0.421, 0.7958, 0.3915, 0.8253, 0.3915, 0.8253, 0.421, 0.7958, 0.421, 0.7958, 0.3915, 0.8253, 0.3915, 0.8253, 0.421, 0.7958, 0.421, 0.7958, 0.3915, 0.8253, 0.3915, 0.8253, 0.421, 0.7958, 0.421, 0.7958, 0.3915, 0.8253, 0.3915, 0.8253, 0.421, 0.7958, 0.421, 0.7958, 0.3915, 0.8253, 0.3915, 0.8253, 0.421, 0.7958, 0.421, 0.7958, 0.3915, 0.8253, 0.3915, 0.8253, 0.421, 0.7958, 0.421, 0.7958, 0.3915, 0.8253, 0.3915, 0.8253, 0.421, 0.7958, 0.421, 0.7958, 0.3915, 0.8253, 0.3915, 0.8253, 0.421, 0.7958, 0.421, 0.7958, 0.3915, 0.8253, 0.3915, 0.8253, 0.421, 0.7958, 0.421, 0.7958, 0.3915, 0.8253, 0.3915, 0.8253, 0.421, 0.7958, 0.421, 0.7958, 0.3915, 0.8253, 0.3915, 0.8253, 0.421, 0.7958, 0.421, 0.7958, 0.3915, 0.8253, 0.3915, 0.8253, 0.421, 0.7958, 0.421, 0.7958, 0.3915, 0.8253, 0.3915, 0.8253, 0.421, 0.7958, 0.421, 0.7958, 0.3915, 0.8253, 0.3915, 0.8253, 0.421, 0.7958, 0.421, 0.7958, 0.3915, 0.8253, 0.3915, 0.8253, 0.421, 0.7958, 0.421, 0.7958, 0.3915, 0.8253, 0.3915, 0.8253, 0.421, 0.7958, 0.421, 0.7958, 0.3915, 0.8253, 0.3915, 0.8253, 0.421, 0.7958, 0.421, 0.7958, 0.3915, 0.8253, 0.3915, 0.8253, 0.421, 0.7958, 0.421, 0.7958, 0.3915, 0.8253, 0.3915, 0.8253, 0.421, 0.7958, 0.421, 0.7958, 0.3915, 0.8253, 0.3915, 0.8253, 0.421, 0.7958, 0.421, 0.7958, 0.3915, 0.8253, 0.3915, 0.8253, 0.421, 0.7958, 0.421, 0.7958, 0.3915, 0.8253, 0.3915, 0.8253, 0.421, 0.7958, 0.421, 0.7958, 0.3915, 0.8253, 0.3915, 0.8253, 0.421, 0.7958, 0.421, 0.7958, 0.3915, 0.8253, 0.3915, 0.8253, 0.421, 0.7958, 0.421, 0.7958, 0.3915, 0.8253, 0.3915, 0.8253, 0.421, 0.7958, 0.421, 0.7958, 0.3915, 0.8253, 0.3915, 0.8253, 0.421, 0.7958, 0.421, 0.7958, 0.3915, 0.8253, 0.3915, 0.8253, 0.421, 0.7958, 0.421, 0.7958, 0.3915, 0.8253, 0.3915, 0.8253, 0.421, 0.7958, 0.421, 0.7958, 0.3915, 0.8253, 0.3915, 0.8253, 0.421, 0.7958, 0.421, 0.7958, 0.3915, 0.8253, 0.3915, 0.8253, 0.421, 0.7958, 0.421, 0.7958, 0.3915, 0.8253, 0.3915, 0.8253, 0.421, 0.7958, 0.421, 0.7958, 0.3915, 0.8253, 0.3915, 0.8253, 0.421, 0.7958, 0.421, 0.7958, 0.3915, 0.8253, 0.3915, 0.8253, 0.421, 0.7958, 0.421, 0.7958, 0.3915, 0.8253, 0.3915, 0.8253, 0.421, 0.7958, 0.421, 0.7958, 0.3915, 0.8253, 0.3915, 0.8253, 0.421, 0.7958, 0.421, 0.7958, 0.3915, 0.8253, 0.3915, 0.8253, 0.421, 0.7958, 0.421, 0.7958, 0.3915, 0.8253, 0.3915, 0.8253, 0.421, 0.7958, 0.421, 0.7958, 0.3915, 0.8253, 0.3915, 0.8253, 0.421, 0.7958, 0.421, 0.7958, 0.3915, 0.8253, 0.3915, 0.8253, 0.421, 0.7958, 0.421, 0.7958, 0.3915, 0.8253, 0.3915, 0.8253, 0.421, 0.7958, 0.421, 0.7958, 0.3915, 0.8253, 0.3915, 0.8253, 0.421, 0.7958, 0.421, 0.7958, 0.3915, 0.8253, 0.3915, 0.8253, 0.421, 0.7958, 0.421, 0.7958, 0.3915, 0.8253, 0.3915, 0.8253, 0.421, 0.7958, 0.421, 0.7958, 0.3915, 0.8253, 0.3915, 0.8253, 0.421, 0.7958, 0.421, 0.7958, 0.3915, 0.8253, 0.3915, 0.8253, 0.421, 0.7958, 0.421, 0.7958, 0.3915, 0.8253, 0.3915, 0.8253, 0.421, 0.7958, 0.421, 0.7958, 0.3915, 0.8253, 0.3915, 0.8253, 0.421, 0.7958, 0.421, 0.7958, 0.3915, 0.8253, 0.3915, 0.8253, 0.421, 0.7958, 0.421, 0.7958, 0.3915, 0.8253, 0.3915, 0.8253, 0.421, 0.7958, 0.421, 0.7958, 0.3915, 0.8253, 0.3915, 0.8253, 0.421, 0.7958, 0.421, 0.7958, 0.3915, 0.8253, 0.3915, 0.8253, 0.421, 0.7958, 0.421, 0.7958, 0.3915, 0.8253, 0.3915, 0.8253, 0.421, 0.7958, 0.421, 0.7958, 0.3915, 0.8253, 0.3915, 0.8253, 0.421, 0.7958, 0.421, 0.7958, 0.3915, 0.8253, 0.3915, 0.8253, 0.421, 0.7958, 0.421, 0.7958, 0.3915, 0.8253, 0.3915, 0.8253, 0.421, 0.7958, 0.421, 0.7958, 0.3915, 0.8253, 0.3915, 0.8253, 0.421, 0.7958, 0.421, 0.8105, 0.421, 0.8144, 0.4205, 0.8179, 0.419, 0.821, 0.4167, 0.8233, 0.4136, 0.8248, 0.4101, 0.8253, 0.4062, 0.8248, 0.4024, 0.8233, 0.3989, 0.821, 0.3958, 0.8179, 0.3935, 0.8144, 0.392, 0.8105, 0.3915, 0.8067, 0.392, 0.8032, 0.3935, 0.8001, 0.3958, 0.7978, 0.3989, 0.7963, 0.4024, 0.7958, 0.4062, 0.7963, 0.4101, 0.7978, 0.4136, 0.8001, 0.4167, 0.8032, 0.419, 0.8067, 0.4205, 0.7958, 0.3915, 0.8253, 0.3915, 0.8253, 0.421, 0.7958, 0.421, 0.7958, 0.3915, 0.8253, 0.3915, 0.8253, 0.421, 0.7958, 0.421, 0.7958, 0.3915, 0.8253, 0.3915, 0.8253, 0.421, 0.7958, 0.421, 0.7958, 0.3915, 0.8253, 0.3915, 0.8253, 0.421, 0.7958, 0.421, 0.7958, 0.3915, 0.8253, 0.3915, 0.8253, 0.421, 0.7958, 0.421, 0.7958, 0.3915, 0.8253, 0.3915, 0.8253, 0.421, 0.7958, 0.421, 0.7958, 0.3915, 0.8253, 0.3915, 0.8253, 0.421, 0.7958, 0.421, 0.7958, 0.3915, 0.8253, 0.3915, 0.8253, 0.421, 0.7958, 0.421, 0.7958, 0.3915, 0.8253, 0.3915, 0.8253, 0.421, 0.7958, 0.421, 0.7958, 0.3915, 0.8253, 0.3915, 0.8253, 0.421, 0.7958, 0.421, 0.7958, 0.3915, 0.8253, 0.3915, 0.8253, 0.421, 0.7958, 0.421, 0.7958, 0.3915, 0.8253, 0.3915, 0.8253, 0.421, 0.7958, 0.421, 0.7958, 0.3915, 0.8253, 0.3915, 0.8253, 0.421, 0.7958, 0.421, 0.7958, 0.3915, 0.8253, 0.3915, 0.8253, 0.421, 0.7958, 0.421, 0.7958, 0.3915, 0.8253, 0.3915, 0.8253, 0.421, 0.7958, 0.421, 0.7958, 0.3915, 0.8253, 0.3915, 0.8253, 0.421, 0.7958, 0.421, 0.7958, 0.3915, 0.8253, 0.3915, 0.8253, 0.421, 0.7958, 0.421, 0.7958, 0.3915, 0.8253, 0.3915, 0.8253, 0.421, 0.7958, 0.421, 0.7958, 0.3915, 0.8253, 0.3915, 0.8253, 0.421, 0.7958, 0.421, 0.7958, 0.3915, 0.8253, 0.3915, 0.8253, 0.421, 0.7958, 0.421, 0.7958, 0.3915, 0.8253, 0.3915, 0.8253, 0.421, 0.7958, 0.421, 0.7958, 0.3915, 0.8253, 0.3915, 0.8253, 0.421, 0.7958, 0.421, 0.7958, 0.3915, 0.8253, 0.3915, 0.8253, 0.421, 0.7958, 0.421, 0.7958, 0.3915, 0.8253, 0.3915, 0.8253, 0.421, 0.7958, 0.421, 0.7958, 0.3915, 0.8253, 0.3915, 0.8253, 0.421, 0.7958, 0.421, 0.7958, 0.3915, 0.8253, 0.3915, 0.8253, 0.421, 0.7958, 0.421, 0.7958, 0.3915, 0.8253, 0.3915, 0.8253, 0.421, 0.7958, 0.421, 0.7958, 0.3915, 0.8253, 0.3915, 0.8253, 0.421, 0.7958, 0.421, 0.7958, 0.3915, 0.8253, 0.3915, 0.8253, 0.421, 0.7958, 0.421, 0.7958, 0.3915, 0.8253, 0.3915, 0.8253, 0.421, 0.7958, 0.421, 0.7958, 0.3915, 0.8253, 0.3915, 0.8253, 0.421, 0.7958, 0.421, 0.7958, 0.3915, 0.8253, 0.3915, 0.8253, 0.421, 0.7958, 0.421, 0.7958, 0.3915, 0.8253, 0.3915, 0.8253, 0.421, 0.7958, 0.421, 0.7958, 0.3915, 0.8253, 0.3915, 0.8253, 0.421, 0.7958, 0.421, 0.7958, 0.3915, 0.8253, 0.3915, 0.8253, 0.421, 0.7958, 0.421, 0.7958, 0.3915, 0.8253, 0.3915, 0.8253, 0.421, 0.7958, 0.421, 0.7958, 0.3915, 0.8253, 0.3915, 0.8253, 0.421, 0.7958, 0.421, 0.7958, 0.3915, 0.8253, 0.3915, 0.8253, 0.421, 0.7958, 0.421, 0.7958, 0.3915, 0.8253, 0.3915, 0.8253, 0.421, 0.7958, 0.421, 0.7958, 0.3915, 0.8253, 0.3915, 0.8253, 0.421, 0.7958, 0.421, 0.7958, 0.3915, 0.8253, 0.3915, 0.8253, 0.421, 0.7958, 0.421, 0.7958, 0.3915, 0.8253, 0.3915, 0.8253, 0.421, 0.7958, 0.421, 0.7958, 0.3915, 0.8253, 0.3915, 0.8253, 0.421, 0.7958, 0.421, 0.7958, 0.3915, 0.8253, 0.3915, 0.8253, 0.421, 0.7958, 0.421, 0.7958, 0.3915, 0.8253, 0.3915, 0.8253, 0.421, 0.7958, 0.421, 0.7958, 0.3915, 0.8253, 0.3915, 0.8253, 0.421, 0.7958, 0.421, 0.7958, 0.3915, 0.8253, 0.3915, 0.8253, 0.421, 0.7958, 0.421, 0.7958, 0.3915, 0.8253, 0.3915, 0.8253, 0.421, 0.7958, 0.421, 0.7958, 0.3915, 0.8253, 0.3915, 0.8253, 0.421, 0.7958, 0.421, 0.7958, 0.3915, 0.8253, 0.3915, 0.8253, 0.421, 0.7958, 0.421, 0.7958, 0.3915, 0.8253, 0.3915, 0.8253, 0.421, 0.7958, 0.421, 0.7958, 0.3915, 0.8253, 0.3915, 0.8253, 0.421, 0.7958, 0.421, 0.7958, 0.3915, 0.8253, 0.3915, 0.8253, 0.421, 0.7958, 0.421, 0.7958, 0.3915, 0.8253, 0.3915, 0.8253, 0.421, 0.7958, 0.421, 0.7958, 0.3915, 0.8253, 0.3915, 0.8253, 0.421, 0.7958, 0.421, 0.7958, 0.3915, 0.8253, 0.3915, 0.8253, 0.421, 0.7958, 0.421, 0.7958, 0.3915, 0.8253, 0.3915, 0.8253, 0.421, 0.7958, 0.421, 0.7958, 0.3915, 0.8253, 0.3915, 0.8253, 0.421, 0.7958, 0.421, 0.7958, 0.3915, 0.8253, 0.3915, 0.8253, 0.421, 0.7958, 0.421, 0.7958, 0.3915, 0.8253, 0.3915, 0.8253, 0.421, 0.7958, 0.421, 0.7958, 0.3915, 0.8253, 0.3915, 0.8253, 0.421, 0.7958, 0.421, 0.7958, 0.3915, 0.8253, 0.3915, 0.8253, 0.421, 0.7958, 0.421, 0.7958, 0.3915, 0.8253, 0.3915, 0.8253, 0.421, 0.7958, 0.421, 0.7958, 0.3915, 0.8253, 0.3915, 0.8253, 0.421, 0.7958, 0.421, 0.7958, 0.3915, 0.8253, 0.3915, 0.8253, 0.421, 0.7958, 0.421, 0.7958, 0.3915, 0.8253, 0.3915, 0.8253, 0.421, 0.7958, 0.421, 0.7958, 0.3915, 0.8253, 0.3915, 0.8253, 0.421, 0.7958, 0.421, 0.7958, 0.3915, 0.8253, 0.3915, 0.8253, 0.421, 0.7958, 0.421, 0.7958, 0.3915, 0.8253, 0.3915, 0.8253, 0.421, 0.7958, 0.421, 0.7958, 0.3915, 0.8253, 0.3915, 0.8253, 0.421, 0.7958, 0.421, 0.7958, 0.3915, 0.8253, 0.3915, 0.8253, 0.421, 0.7958, 0.421, 0.7958, 0.3915, 0.8253, 0.3915, 0.8253, 0.421, 0.7958, 0.421, 0.7958, 0.3915, 0.8253, 0.3915, 0.8253, 0.421, 0.7958, 0.421, 0.7958, 0.3915, 0.8253, 0.3915, 0.8253, 0.421, 0.7958, 0.421, 0.7958, 0.3915, 0.8253, 0.3915, 0.8253, 0.421, 0.7958, 0.421, 0.7958, 0.3915, 0.8253, 0.3915, 0.8253, 0.421, 0.7958, 0.421, 0.7958, 0.3915, 0.8253, 0.3915, 0.8253, 0.421, 0.7958, 0.421, 0.7958, 0.3915, 0.8253, 0.3915, 0.8253, 0.421, 0.7958, 0.421, 0.7958, 0.3915, 0.8253, 0.3915, 0.8253, 0.421, 0.7958, 0.421, 0.7958, 0.3915, 0.8253, 0.3915, 0.8253, 0.421, 0.7958, 0.421, 0.7958, 0.3915, 0.8253, 0.3915, 0.8253, 0.421, 0.7958, 0.421, 0.7958, 0.3915, 0.8253, 0.3915, 0.8253, 0.421, 0.7958, 0.421, 0.7958, 0.3915, 0.8253, 0.3915, 0.8253, 0.421, 0.7958, 0.421, 0.7958, 0.3915, 0.8253, 0.3915, 0.8253, 0.421, 0.7958, 0.421, 0.7958, 0.3915, 0.8253, 0.3915, 0.8253, 0.421, 0.7958, 0.421, 0.7958, 0.3915, 0.8253, 0.3915, 0.8253, 0.421, 0.7958, 0.421, 0.7958, 0.3915, 0.8253, 0.3915, 0.8253, 0.421, 0.7958, 0.421, 0.7958, 0.3915, 0.8253, 0.3915, 0.8253, 0.421, 0.7958, 0.421, 0.7958, 0.3915, 0.8253, 0.3915, 0.8253, 0.421, 0.7958, 0.421, 0.7958, 0.3915, 0.8253, 0.3915, 0.8253, 0.421, 0.7958, 0.421, 0.7958, 0.3915, 0.8253, 0.3915, 0.8253, 0.421, 0.7958, 0.421, 0.7958, 0.3915, 0.8253, 0.3915, 0.8253, 0.421, 0.7958, 0.421, 0.7958, 0.3915, 0.8253, 0.3915, 0.8253, 0.421, 0.7958, 0.421, 0.7958, 0.3915, 0.8253, 0.3915, 0.8253, 0.421, 0.7958, 0.421, 0.7958, 0.3915, 0.8253, 0.3915, 0.8253, 0.421, 0.7958, 0.421, 0.7958, 0.3915, 0.8253, 0.3915, 0.8253, 0.421, 0.7958, 0.421, 0.7958, 0.3915, 0.8253, 0.3915, 0.8253, 0.421, 0.7958, 0.421, 0.7958, 0.3915, 0.8253, 0.3915, 0.8253, 0.421, 0.7958, 0.421, 0.7958, 0.3915, 0.8253, 0.3915, 0.8253, 0.421, 0.7958, 0.421, 0.7958, 0.3915, 0.8253, 0.3915, 0.8253, 0.421, 0.7958, 0.421, 0.7958, 0.3915, 0.8253, 0.3915, 0.8253, 0.421, 0.7958, 0.421, 0.7958, 0.3915, 0.8253, 0.3915, 0.8253, 0.421, 0.7958, 0.421, 0.7958, 0.3915, 0.8253, 0.3915, 0.8253, 0.421, 0.7958, 0.421, 0.7958, 0.3915, 0.8253, 0.3915, 0.8253, 0.421, 0.7958, 0.421, 0.7958, 0.3915, 0.8253, 0.3915, 0.8253, 0.421, 0.7958, 0.421, 0.7958, 0.3915, 0.8253, 0.3915, 0.8253, 0.421, 0.7958, 0.421, 0.7958, 0.3915, 0.8253, 0.3915, 0.8253, 0.421, 0.7958, 0.421, 0.7958, 0.3915, 0.8253, 0.3915, 0.8253, 0.421, 0.7958, 0.421, 0.7958, 0.3915, 0.8253, 0.3915, 0.8253, 0.421, 0.7958, 0.421, 0.7958, 0.3915, 0.8253, 0.3915, 0.8253, 0.421, 0.7958, 0.421, 0.7958, 0.3915, 0.8253, 0.3915, 0.8253, 0.421, 0.7958, 0.421, 0.7958, 0.3915, 0.8253, 0.3915, 0.8253, 0.421, 0.7958, 0.421, 0.7958, 0.3915, 0.8253, 0.3915, 0.8253, 0.421, 0.7958, 0.421, 0.7958, 0.3915, 0.8253, 0.3915, 0.8253, 0.421, 0.7958, 0.421, 0.7958, 0.3915, 0.8253, 0.3915, 0.8253, 0.421, 0.7958, 0.421, 0.7958, 0.3915, 0.8253, 0.3915, 0.8253, 0.421, 0.7958, 0.421, 0.7958, 0.3915, 0.8253, 0.3915, 0.8253, 0.421, 0.7958, 0.421, 0.7958, 0.3915, 0.8253, 0.3915, 0.8253, 0.421, 0.7958, 0.421, 0.7958, 0.3915, 0.8253, 0.3915, 0.8253, 0.421, 0.7958, 0.421, 0.7958, 0.3915, 0.8253, 0.3915, 0.8253, 0.421, 0.7958, 0.421, 0.7958, 0.3915, 0.8253, 0.3915, 0.8253, 0.421, 0.7958, 0.421, 0.7958, 0.3915, 0.8253, 0.3915, 0.8253, 0.421, 0.7958, 0.421, 0.7958, 0.3915, 0.8253, 0.3915, 0.8253, 0.421, 0.7958, 0.421, 0.7958, 0.3915, 0.8253, 0.3915, 0.8253, 0.421, 0.7958, 0.421, 0.7958, 0.3915, 0.8253, 0.3915, 0.8253, 0.421, 0.7958, 0.421, 0.7958, 0.3915, 0.8253, 0.3915, 0.8253, 0.421, 0.7958, 0.421, 0.7958, 0.3915, 0.8253, 0.3915, 0.8253, 0.421, 0.7958, 0.421, 0.7958, 0.3915, 0.8253, 0.3915, 0.8253, 0.421, 0.7958, 0.421, 0.7958, 0.3915, 0.8253, 0.3915, 0.8253, 0.421, 0.7958, 0.421, 0.7958, 0.3915, 0.8253, 0.3915, 0.8253, 0.421, 0.7958, 0.421, 0.7958, 0.3915, 0.8253, 0.3915, 0.8253, 0.421, 0.7958, 0.421, 0.7958, 0.3915, 0.8253, 0.3915, 0.8253, 0.421, 0.7958, 0.421, 0.7958, 0.3915, 0.8253, 0.3915, 0.8253, 0.421, 0.7958, 0.421, 0.7958, 0.3915, 0.8253, 0.3915, 0.8253, 0.421, 0.7958, 0.421, 0.7958, 0.3915, 0.8253, 0.3915, 0.8253, 0.421, 0.7958, 0.421, 0.7958, 0.3915, 0.8253, 0.3915, 0.8253, 0.421, 0.7958, 0.421, 0.7958, 0.3915, 0.8253, 0.3915, 0.8253, 0.421, 0.7958, 0.421, 0.7958, 0.3915, 0.8253, 0.3915, 0.8253, 0.421, 0.7958, 0.421, 0.7958, 0.3915, 0.8253, 0.3915, 0.8253, 0.421, 0.7958, 0.421, 0.7958, 0.3915, 0.8253, 0.3915, 0.8253, 0.421, 0.7958, 0.421, 0.7958, 0.3915, 0.8253, 0.3915, 0.8253, 0.421, 0.7958, 0.421, 0.7958, 0.3915, 0.8253, 0.3915, 0.8253, 0.421, 0.7958, 0.421, 0.7958, 0.3915, 0.8253, 0.3915, 0.8253, 0.421, 0.7958, 0.421, 0.7958, 0.3915, 0.8253, 0.3915, 0.8253, 0.421, 0.7958, 0.421, 0.7958, 0.3915, 0.8253, 0.3915, 0.8253, 0.421, 0.7958, 0.421, 0.7958, 0.3915, 0.8253, 0.3915, 0.8253, 0.421, 0.7958, 0.421, 0.7958, 0.3915, 0.8253, 0.3915, 0.8253, 0.421, 0.7958, 0.421, 0.7958, 0.3915, 0.8253, 0.3915, 0.8253, 0.421, 0.7958, 0.421, 0.7958, 0.3915, 0.8253, 0.3915, 0.8253, 0.421, 0.7958, 0.421, 0.7958, 0.3915, 0.8253, 0.3915, 0.8253, 0.421, 0.7958, 0.421, 0.7958, 0.3915, 0.8253, 0.3915, 0.8253, 0.421, 0.7958, 0.421, 0.7958, 0.3915, 0.8253, 0.3915, 0.8253, 0.421, 0.7958, 0.421, 0.7958, 0.3915, 0.8253, 0.3915, 0.8253, 0.421, 0.7958, 0.421, 0.7958, 0.3915, 0.8253, 0.3915, 0.8253, 0.421, 0.7958, 0.421, 0.7958, 0.3915, 0.8253, 0.3915, 0.8253, 0.421, 0.7958, 0.421, 0.7958, 0.3915, 0.8253, 0.3915, 0.8253, 0.421, 0.7958, 0.421, 0.7958, 0.3915, 0.8253, 0.3915, 0.8253, 0.421, 0.7958, 0.421, 0.7958, 0.3915, 0.8253, 0.3915, 0.8253, 0.421, 0.7958, 0.421, 0.7958, 0.3915, 0.8253, 0.3915, 0.8253, 0.421, 0.7958, 0.421, 0.7958, 0.3915, 0.8253, 0.3915, 0.8253, 0.421, 0.7958, 0.421, 0.7958, 0.3915, 0.8253, 0.3915, 0.8253, 0.421, 0.7958, 0.421, 0.7958, 0.3915, 0.8253, 0.3915, 0.8253, 0.421, 0.7958, 0.421, 0.7958, 0.3915, 0.8253, 0.3915, 0.8253, 0.421, 0.7958, 0.421, 0.7958, 0.3915, 0.8253, 0.3915, 0.8253, 0.421, 0.7958, 0.421, 0.7958, 0.3915, 0.8253, 0.3915, 0.8253, 0.421, 0.7958, 0.421, 0.7958, 0.3915, 0.8253, 0.3915, 0.8253, 0.421, 0.7958, 0.421, 0.7958, 0.3915, 0.8253, 0.3915, 0.8253, 0.421, 0.7958, 0.421, 0.7958, 0.3915, 0.8253, 0.3915, 0.8253, 0.421, 0.7958, 0.421, 0.7958, 0.3915, 0.8253, 0.3915, 0.8253, 0.421, 0.7958, 0.421, 0.7958, 0.3915, 0.8253, 0.3915, 0.8253, 0.421, 0.7958, 0.421, 0.7958, 0.3915, 0.8253, 0.3915, 0.8253, 0.421, 0.7958, 0.421, 0.7958, 0.3915, 0.8253, 0.3915, 0.8253, 0.421, 0.7958, 0.421, 0.7958, 0.3915, 0.8253, 0.3915, 0.8253, 0.421, 0.7958, 0.421, 0.7958, 0.3915, 0.8253, 0.3915, 0.8253, 0.421, 0.7958, 0.421, 0.7958, 0.3915, 0.8253, 0.3915, 0.8253, 0.421, 0.7958, 0.421, 0.7958, 0.3915, 0.8253, 0.3915, 0.8253, 0.421, 0.7958, 0.421, 0.7958, 0.3915, 0.8253, 0.3915, 0.8253, 0.421, 0.7958, 0.421, 0.7958, 0.3915, 0.8253, 0.3915, 0.8253, 0.421, 0.7958, 0.421, 0.7958, 0.3915, 0.8253, 0.3915, 0.8253, 0.421, 0.7958, 0.421, 0.7958, 0.3915, 0.8253, 0.3915, 0.8253, 0.421, 0.7958, 0.421, 0.7958, 0.3915, 0.8253, 0.3915, 0.8253, 0.421, 0.7958, 0.421, 0.7958, 0.3915, 0.8253, 0.3915, 0.8253, 0.421, 0.7958, 0.421, 0.7958, 0.3915, 0.8253, 0.3915, 0.8253, 0.421, 0.7958, 0.421, 0.7958, 0.3915, 0.8253, 0.3915, 0.8253, 0.421, 0.7958, 0.421, 0.7958, 0.3915, 0.8253, 0.3915, 0.8253, 0.421, 0.7958, 0.421, 0.7958, 0.3915, 0.8253, 0.3915, 0.8253, 0.421, 0.7958, 0.421, 0.7958, 0.3915, 0.8253, 0.3915, 0.8253, 0.421, 0.7958, 0.421, 0.7958, 0.3915, 0.8253, 0.3915, 0.8253, 0.421, 0.7958, 0.421, 0.7958, 0.3915, 0.8253, 0.3915, 0.8253, 0.421, 0.7958, 0.421, 0.7958, 0.3915, 0.8253, 0.3915, 0.8253, 0.421, 0.7958, 0.421, 0.7958, 0.3915, 0.8253, 0.3915, 0.8253, 0.421, 0.7958, 0.421, 0.7958, 0.3915, 0.8253, 0.3915, 0.8253, 0.421, 0.7958, 0.421, 0.7958, 0.3915, 0.8253, 0.3915, 0.8253, 0.421, 0.7958, 0.421, 0.7958, 0.3915, 0.8253, 0.3915, 0.8253, 0.421, 0.7958, 0.421, 0.7958, 0.3915, 0.8253, 0.3915, 0.8253, 0.421, 0.7958, 0.421, 0.7958, 0.3915, 0.8253, 0.3915, 0.8253, 0.421, 0.7958, 0.421, 0.7958, 0.3915, 0.8253, 0.3915, 0.8253, 0.421, 0.7958, 0.421, 0.7958, 0.3915, 0.8253, 0.3915, 0.8253, 0.421, 0.7958, 0.421, 0.7958, 0.3915, 0.8253, 0.3915, 0.8253, 0.421, 0.7958, 0.421, 0.7958, 0.3915, 0.8253, 0.3915, 0.8253, 0.421, 0.7958, 0.421, 0.7958, 0.3915, 0.8253, 0.3915, 0.8253, 0.421, 0.7958, 0.421, 0.7958, 0.3915, 0.8253, 0.3915, 0.8253, 0.421, 0.7958, 0.421, 0.7958, 0.3915, 0.8253, 0.3915, 0.8253, 0.421, 0.7958, 0.421, 0.7958, 0.3915, 0.8253, 0.3915, 0.8253, 0.421, 0.7958, 0.421, 0.7958, 0.3915, 0.8253, 0.3915, 0.8253, 0.421, 0.7958, 0.421, 0.7958, 0.3915, 0.8253, 0.3915, 0.8253, 0.421, 0.7958, 0.421, 0.7958, 0.3915, 0.8253, 0.3915, 0.8253, 0.421, 0.7958, 0.421, 0.7958, 0.3915, 0.8253, 0.3915, 0.8253, 0.421, 0.7958, 0.421, 0.7958, 0.3915, 0.8253, 0.3915, 0.8253, 0.421, 0.7958, 0.421, 0.7958, 0.3915, 0.8253, 0.3915, 0.8253, 0.421, 0.7958, 0.421, 0.7958, 0.3915, 0.8253, 0.3915, 0.8253, 0.421, 0.7958, 0.421, 0.7958, 0.3915, 0.8253, 0.3915, 0.8253, 0.421, 0.7958, 0.421, 0.7958, 0.3915, 0.8253, 0.3915, 0.8253, 0.421, 0.7958, 0.421, 0.7958, 0.3915, 0.8253, 0.3915, 0.8253, 0.421, 0.7958, 0.421, 0.7958, 0.3915, 0.8253, 0.3915, 0.8253, 0.421, 0.7958, 0.421, 0.7958, 0.3915, 0.8253, 0.3915, 0.8253, 0.421, 0.7958, 0.421, 0.7958, 0.3915, 0.8253, 0.3915, 0.8253, 0.421, 0.7958, 0.421, 0.7958, 0.3915, 0.8253, 0.3915, 0.8253, 0.421, 0.7958, 0.421, 0.7958, 0.3915, 0.8253, 0.3915, 0.8253, 0.421, 0.7958, 0.421, 0.7958, 0.3915, 0.8253, 0.3915, 0.8253, 0.421, 0.7958, 0.421, 0.7958, 0.3915, 0.8253, 0.3915, 0.8253, 0.421, 0.7958, 0.421, 0.135, 0.1871, 0.1294, 0.1838, 0.1248, 0.1792, 0.1215, 0.1736, 0.1198, 0.1673, 0.1198, 0.1608, 0.1215, 0.1545, 0.1248, 0.1489, 0.1294, 0.1443, 0.135, 0.141, 0.1413, 0.1393, 0.1478, 0.1393, 0.1541, 0.141, 0.1597, 0.1443, 0.1643, 0.1489, 0.1676, 0.1545, 0.1692, 0.1608, 0.1692, 0.1673, 0.1676, 0.1736, 0.1643, 0.1792, 0.1597, 0.1838, 0.1541, 0.1871, 0.1478, 0.1888, 0.1413, 0.1888])
me_cylinder_007.materials.append(mat_material)
me_cylinder_007.use_remesh_preserve_volume = False
me_cylinder_007.use_remesh_preserve_attributes = False
me_cylinder_007.use_mirror_vertex_groups = False
me_cylinder_007.update()

# ---- objects
ob_cube_001 = bpy.data.objects.new('Cube.001', me_cube_007)
ob_cube_000 = bpy.data.objects.new('Cube.000', me_cube_006)
ob_cube_003 = bpy.data.objects.new('Cube.003', me_cube_005)
ob_core = bpy.data.objects.new('Core', me_cylinder_007)

# ---- transforms, parenting, visibility, modifiers, constraints
ob_cube_001.location = (-0.2, -0.5, 1.0)
ob_cube_001.rotation_euler = (0.0, 0.0, 1.571)
ob_cube_001.lineart.crease_threshold = 0.0
ob_cube_000.location = (0.4, 0.3, 1.0)
ob_cube_000.lineart.crease_threshold = 0.0
ob_cube_003.location = (-0.4, 0.3, 1.0)
ob_cube_003.lineart.crease_threshold = 0.0
ob_core.location = (0.0, 0.0, 0.0)
ob_core.lineart.crease_threshold = 0.0

# ---- collection membership
col_collection_1.objects.link(ob_cube_001)
col_collection_1.objects.link(ob_cube_000)
col_collection_1.objects.link(ob_cube_003)
col_collection_1.objects.link(ob_core)

# ---- scene / render settings (as saved in the file)
scene.frame_start = 1; scene.frame_end = 250; scene.frame_set(1)
scene.render.engine = 'BLENDER_EEVEE_NEXT'
scene.render.image_settings.compression = 90
scene.render.resolution_percentage = 50
scene.render.dither_intensity = 0.0
scene.cycles.use_denoising = False
scene.cycles.samples = 10
scene.cycles.sampling_pattern = 'TABULATED_SOBOL'
scene.cycles.light_sampling_threshold = 0.0
scene.cycles.use_adaptive_sampling = False
scene.cycles.use_light_tree = False
scene.cycles.blur_glossy = 0.0
scene.cycles.volume_bounces = 1
scene.cycles.pixel_filter_type = 'GAUSSIAN'
scene.cycles.sample_clamp_indirect = 0.0
scene.view_settings.view_transform = 'Standard'
bpy.context.view_layer.update()

# ---- added for rendering (the .blend has no active camera and no usable light): camera, sun
cam_auto = bpy.data.cameras.new('AutoCamera')
cam_auto.lens = 50.0
cam_auto.sensor_width = 36.0
cam_auto.clip_end = 1000.0
ob_auto_camera = bpy.data.objects.new('AutoCamera', cam_auto)
scene.collection.objects.link(ob_auto_camera)
ob_auto_camera.location = (5.90952, -7.10702, 4.94336)
ob_auto_camera.rotation_euler = (1.09748, -7.21219e-08, 0.694738)
scene.camera = ob_auto_camera
light_auto_sun = bpy.data.lights.new('AutoSun', 'SUN')
light_auto_sun.energy = 3.0
light_auto_sun.angle = 0.0523599
ob_auto_sun = bpy.data.objects.new('AutoSun', light_auto_sun)
scene.collection.objects.link(ob_auto_sun)
ob_auto_sun.rotation_euler = (0.872665, 0.174533, 0.523599)
bpy.context.view_layer.update()
